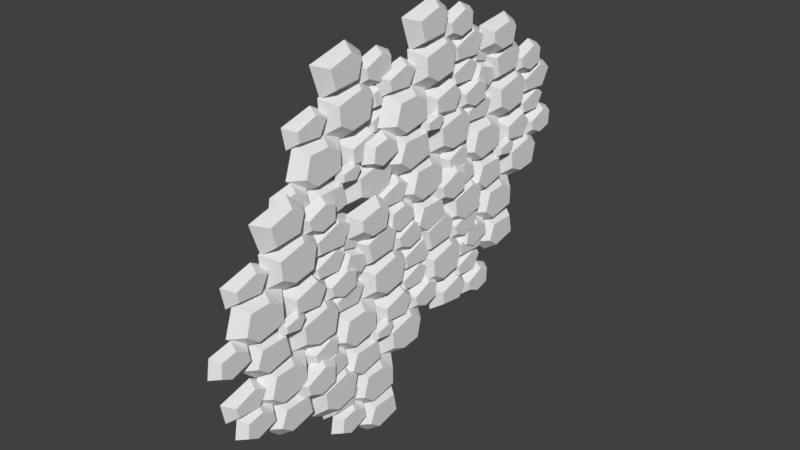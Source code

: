 # Source: STONE_TEXTURE.blend  (saved by Blender 2.78.0; exported with 4.5.12 LTS)
import bpy
from mathutils import Matrix  # noqa: F401  (used for matrix-valued properties, if any)

bpy.ops.wm.read_factory_settings(use_empty=True)
scene = bpy.context.scene
scene.name = 'Scene'

# ---- collections
col_collection_1 = bpy.data.collections.new('Collection 1'); scene.collection.children.link(col_collection_1)

# ---- world
world_world = bpy.data.worlds.new('World'); scene.world = world_world
world_world.color = (0.05088, 0.05088, 0.05088)
world_world.use_sun_shadow = False
world_world.sun_shadow_jitter_overblur = 0.0
world_world.cycles.sampling_method = 'MANUAL'

# ---- meshes
me_circle = bpy.data.meshes.new('Circle')
me_circle.from_pydata([(-1.145e-07, 1.049, 0.489), (-2.05e-17, 0.3062, 0.7737), (1.192e-07, -0.8692, 0.7183), (1.542e-07, -1.194, -0.2769), (5.96e-08, -0.5369, -0.866), (-5.96e-08, 1.063, -0.7276), (0.4485, 0.6421, 0.2001), (0.4485, 0.1279, 0.4792), (0.4485, -0.5903, 0.4403), (0.4485, -0.7921, -0.2454), (0.4485, -0.3318, -0.6016), (0.4485, 0.6552, -0.4201), (0.06466, -0.5034, -0.5451), (0.06466, -1.091, -0.3378), (0.06466, -1.908, -0.509), (0.06466, -2.014, -1.199), (0.06466, -1.481, -1.511), (0.06466, -0.3766, -1.236), (0.3838, -0.7301, -0.7606), (0.3838, -1.176, -0.5253), (0.3838, -1.71, -0.641), (0.3838, -1.772, -1.148), (0.3838, -1.379, -1.342), (0.3838, -0.6617, -1.093), (0.01713, 1.288, -1.802), (0.01713, 0.9792, -0.6597), (0.01713, -0.5383, -0.6179), (0.01713, -0.8216, -1.542), (0.01713, -0.2052, -2.075), (0.4314, 0.8635, -1.622), (0.4314, 0.7147, -0.9315), (0.4314, -0.23, -0.9531), (0.4314, -0.4511, -1.507), (0.4314, -0.02015, -1.828), (-1.192e-07, 0.3115, 0.6235), (2.562e-16, 1.054, 0.2723), (1.192e-07, 2.241, 0.5309), (1.49e-07, 2.494, 1.547), (5.96e-08, 1.797, 2.088), (-5.96e-08, 0.2112, 1.836), (0.4485, 0.6969, 0.9406), (0.4485, 1.211, 0.6433), (0.4485, 1.943, 0.7885), (0.4485, 2.096, 1.487), (0.4485, 1.611, 1.809), (0.4485, 0.6398, 1.558), (0.06466, 1.787, 1.765), (0.06466, 2.388, 1.6), (0.06466, 3.191, 1.829), (0.06466, 3.247, 2.525), (0.06466, 2.694, 2.798), (0.06466, 1.611, 2.446), (0.3838, 1.997, 1.996), (0.3838, 2.459, 1.793), (0.3838, 2.984, 1.946), (0.3838, 3.009, 2.456), (0.3838, 2.604, 2.622), (0.3838, 1.906, 2.323), (0.01713, -0.08915, 2.892), (0.01713, 0.2997, 1.774), (0.01713, 1.816, 1.84), (0.01713, 2.033, 2.782), (0.01713, 1.381, 3.271), (0.4314, 0.3468, 2.742), (0.4314, 0.5442, 2.064), (0.4314, 1.485, 2.153), (0.4314, 1.666, 2.721), (0.4314, 1.214, 3.011), (-1.192e-07, 1.879, -2.081), (0.0, 1.139, -1.789), (1.192e-07, -0.03724, -1.832), (1.49e-07, -0.3721, -2.824), (5.96e-08, 0.2788, -3.42), (-5.96e-08, 1.88, -3.298), (0.4485, 1.469, -2.366), (0.4485, 0.9573, -2.082), (0.4485, 0.2388, -2.113), (0.4485, 0.03, -2.797), (0.4485, 0.4866, -3.158), (0.4485, 1.475, -2.986), (0.06466, 0.3156, -3.099), (0.06466, -0.27, -2.886), (0.06466, -1.089, -3.049), (0.06466, -1.202, -3.738), (0.06466, -0.6722, -4.055), (0.06466, 0.4353, -3.792), (0.3838, 0.08673, -3.313), (0.3838, -0.3567, -3.073), (0.3838, -0.8922, -3.183), (0.3838, -0.959, -3.689), (0.3838, -0.5685, -3.887), (0.3838, 0.1516, -3.646), (0.01713, 2.094, -4.375), (0.01713, 1.797, -3.229), (0.01713, 0.28, -3.172), (0.01713, -0.0128, -4.093), (0.01713, 0.5981, -4.633), (0.4314, 1.671, -4.19), (0.4314, 1.53, -3.498), (0.4314, 0.5848, -3.51), (0.4314, 0.358, -4.061), (0.4314, 0.7857, -4.387), (-1.192e-07, 1.142, -1.939), (0.0, 1.901, -2.178), (1.192e-07, 3.071, -2.052), (1.49e-07, 3.335, -1.039), (5.96e-08, 2.643, -0.4904), (-5.96e-08, 1.055, -0.7257), (0.4485, 1.531, -1.626), (0.4485, 2.061, -1.874), (0.4485, 2.776, -1.791), (0.4485, 2.936, -1.094), (0.4485, 2.455, -0.7667), (0.4485, 1.48, -1.008), (0.06466, 2.629, -0.8127), (0.06466, 3.229, -0.984), (0.06466, 4.034, -0.7635), (0.06466, 4.097, -0.068), (0.06466, 3.547, 0.2104), (0.06466, 2.461, -0.1306), (0.3838, 2.842, -0.5839), (0.3838, 3.302, -0.7917), (0.3838, 3.828, -0.6438), (0.3838, 3.859, -0.1341), (0.3838, 3.455, 0.03572), (0.3838, 2.754, -0.2564), (0.02573, 0.8441, 0.2625), (0.02573, 0.9727, -0.6516), (0.02573, 2.402, -0.9218), (0.02573, 2.811, -0.09005), (0.02573, 2.05, 0.6005), (0.4227, 1.22, 0.03062), (0.4227, 1.264, -0.4346), (0.4227, 2.162, -0.5577), (0.4227, 2.455, -0.06758), (0.4227, 2.096, 0.3021), (0.3135, 0.5341, -0.9333), (0.3135, 1.329, -1.052), (0.3135, 1.587, -0.5946), (0.3135, 1.251, -0.3515), (0.3135, 0.4945, -0.4627), (0.528, 0.6998, -0.804), (0.528, 1.207, -0.8997), (0.528, 1.422, -0.6131), (0.528, 1.172, -0.4577), (0.528, 0.6758, -0.5773), (-0.0734, 2.129, -0.04077), (-0.0734, 3.404, -0.07958), (-0.0734, 3.726, 0.6895), (-0.0734, 3.151, 1.01), (-0.0734, 1.979, 0.6933), (0.2669, 2.367, 0.1938), (0.2669, 3.183, 0.1377), (0.267, 3.469, 0.6294), (0.2669, 3.046, 0.8277), (0.2669, 2.286, 0.5467), (-0.0734, -1.393, -3.098), (-0.0734, -0.1183, -3.137), (-0.0734, 0.2034, -2.368), (-0.0734, -0.3712, -2.047), (-0.0734, -1.543, -2.364), (0.2669, -1.156, -2.863), (0.2669, -0.3391, -2.919), (0.267, -0.05362, -2.428), (0.2669, -0.4763, -2.229), (0.2669, -1.236, -2.511), (-0.0734, -1.05, 0.6128), (-0.0734, 0.225, 0.5739), (-0.0734, 0.5468, 1.343), (-0.0734, -0.02787, 1.663), (-0.0734, -1.2, 1.347), (0.2669, -0.8125, 0.8473), (0.2669, 0.004306, 0.7913), (0.267, 0.2898, 1.283), (0.2669, -0.1329, 1.481), (0.2669, -0.8926, 1.2), (-0.1068, 2.138, 0.7247), (-0.1068, 3.663, 0.6783), (-0.1068, 4.048, 1.598), (-0.1068, 3.361, 1.982), (-0.1068, 1.959, 1.603), (0.3004, 2.422, 1.005), (0.3004, 3.399, 0.9383), (0.3004, 3.741, 1.527), (0.3004, 3.235, 1.764), (0.3004, 2.326, 1.428), (-1.145e-07, 5.07, -1.682), (-5.026e-16, 4.327, -1.397), (1.192e-07, 3.152, -1.453), (1.542e-07, 2.827, -2.448), (5.96e-08, 3.484, -3.037), (-5.96e-08, 5.084, -2.899), (0.4485, 4.663, -1.971), (0.4485, 4.149, -1.692), (0.4485, 3.43, -1.731), (0.4485, 3.229, -2.416), (0.4485, 3.689, -2.773), (0.4485, 4.676, -2.591), (0.06466, 3.517, -2.716), (0.06466, 2.93, -2.509), (0.06466, 2.112, -2.68), (0.06466, 2.007, -3.37), (0.06466, 2.54, -3.682), (0.06466, 3.644, -3.407), (0.3838, 3.291, -2.932), (0.3838, 2.845, -2.696), (0.3838, 2.311, -2.812), (0.3838, 2.249, -3.319), (0.3838, 2.642, -3.513), (0.3838, 3.359, -3.264), (0.01713, 5.309, -3.973), (0.01713, 5.0, -2.831), (0.01713, 3.483, -2.789), (0.01713, 3.199, -3.713), (0.01713, 3.816, -4.246), (0.4314, 4.884, -3.793), (0.4314, 4.736, -3.103), (0.4314, 3.791, -3.124), (0.4314, 3.57, -3.678), (0.4314, 4.001, -3.999), (-1.192e-07, 4.332, -1.548), (-2.259e-16, 5.075, -1.899), (1.192e-07, 6.262, -1.64), (1.49e-07, 6.515, -0.6243), (5.96e-08, 5.818, -0.08333), (-5.96e-08, 4.232, -0.335), (0.4485, 4.718, -1.23), (0.4485, 5.232, -1.528), (0.4485, 5.964, -1.383), (0.4485, 6.117, -0.6843), (0.4485, 5.632, -0.3616), (0.4485, 4.661, -0.6127), (0.06466, 5.807, -0.4058), (0.06466, 6.408, -0.5709), (0.06466, 7.211, -0.3422), (0.06466, 7.268, 0.354), (0.06466, 6.714, 0.6267), (0.06466, 5.632, 0.2746), (0.3838, 6.018, -0.1748), (0.3838, 6.48, -0.3778), (0.3838, 7.005, -0.2245), (0.3838, 7.03, 0.2855), (0.3838, 6.625, 0.4511), (0.3838, 5.927, 0.1518), (0.01713, 3.932, 0.7209), (0.01713, 4.321, -0.3967), (0.01713, 5.837, -0.3308), (0.01713, 6.054, 0.6114), (0.01713, 5.401, 1.1), (0.4314, 4.368, 0.5711), (0.4314, 4.565, -0.1068), (0.4314, 5.506, -0.01823), (0.4314, 5.687, 0.5495), (0.4314, 5.234, 0.8395), (-1.192e-07, 5.899, -4.252), (-4.821e-16, 5.159, -3.96), (1.192e-07, 3.984, -4.003), (1.49e-07, 3.649, -4.995), (5.96e-08, 4.3, -5.591), (-5.96e-08, 5.901, -5.469), (0.4485, 5.49, -4.537), (0.4485, 4.978, -4.253), (0.4485, 4.26, -4.284), (0.4485, 4.051, -4.968), (0.4485, 4.507, -5.329), (0.4485, 5.496, -5.157), (0.06466, 4.336, -5.271), (0.06466, 3.751, -5.057), (0.06466, 2.932, -5.22), (0.06466, 2.819, -5.909), (0.06466, 3.349, -6.226), (0.06466, 4.456, -5.963), (0.3838, 4.108, -5.484), (0.3838, 3.664, -5.244), (0.3838, 3.129, -5.354), (0.3838, 3.062, -5.86), (0.3838, 3.452, -6.058), (0.3838, 4.172, -5.817), (0.01713, 6.115, -6.546), (0.01713, 5.818, -5.4), (0.01713, 4.301, -5.343), (0.01713, 4.008, -6.264), (0.01713, 4.619, -6.804), (0.4314, 5.692, -6.361), (0.4314, 5.55, -5.669), (0.4314, 4.606, -5.681), (0.4314, 4.379, -6.232), (0.4314, 4.806, -6.558), (-1.192e-07, 5.163, -4.11), (-4.821e-16, 5.922, -4.349), (1.192e-07, 7.092, -4.223), (1.49e-07, 7.356, -3.21), (5.96e-08, 6.664, -2.661), (-5.96e-08, 5.075, -2.897), (0.4485, 5.552, -3.797), (0.4485, 6.082, -4.045), (0.4485, 6.797, -3.962), (0.4485, 6.956, -3.265), (0.4485, 6.475, -2.938), (0.4485, 5.501, -3.179), (0.06466, 6.65, -2.984), (0.06466, 7.249, -3.155), (0.06466, 8.055, -2.935), (0.06466, 8.118, -2.239), (0.06466, 7.568, -1.961), (0.06466, 6.482, -2.302), (0.3838, 6.863, -2.755), (0.3838, 7.323, -2.963), (0.3838, 7.849, -2.815), (0.3838, 7.88, -2.305), (0.3838, 7.476, -2.135), (0.3838, 6.775, -2.427), (0.02573, 4.865, -1.909), (0.02573, 4.994, -2.823), (0.02573, 6.423, -3.093), (0.02573, 6.832, -2.261), (0.02573, 6.071, -1.571), (0.4227, 5.241, -2.14), (0.4227, 5.285, -2.606), (0.4227, 6.182, -2.729), (0.4227, 6.476, -2.239), (0.4227, 6.117, -1.869), (0.3135, 4.555, -3.104), (0.3135, 5.35, -3.223), (0.3135, 5.608, -2.766), (0.3135, 5.272, -2.523), (0.3135, 4.515, -2.634), (0.528, 4.721, -2.975), (0.528, 5.228, -3.071), (0.528, 5.443, -2.784), (0.528, 5.193, -2.629), (0.528, 4.697, -2.748), (-0.0734, 6.15, -2.212), (-0.0734, 7.425, -2.251), (-0.0734, 7.747, -1.481), (-0.0734, 7.172, -1.161), (-0.0734, 6.0, -1.478), (0.2669, 6.387, -1.977), (0.2669, 7.204, -2.033), (0.267, 7.49, -1.542), (0.2669, 7.067, -1.343), (0.2669, 6.307, -1.624), (-0.0734, 2.628, -5.269), (-0.0734, 3.902, -5.308), (-0.0734, 4.224, -4.539), (-0.0734, 3.65, -4.218), (-0.0734, 2.478, -4.535), (0.2669, 2.865, -5.034), (0.2669, 3.682, -5.09), (0.267, 3.967, -4.599), (0.2669, 3.545, -4.4), (0.2669, 2.785, -4.682), (-0.0734, 2.971, -1.558), (-0.0734, 4.246, -1.597), (-0.0734, 4.568, -0.828), (-0.0734, 3.993, -0.5077), (-0.0734, 2.821, -0.8242), (0.2669, 3.208, -1.324), (0.2669, 4.025, -1.38), (0.267, 4.311, -0.8881), (0.2669, 3.888, -0.6898), (0.2669, 3.128, -0.9708), (-0.1068, 6.159, -1.446), (-0.1068, 7.684, -1.493), (-0.1068, 8.069, -0.5726), (-0.1068, 7.381, -0.1894), (-0.1068, 5.98, -0.5681), (0.3004, 6.443, -1.166), (0.3004, 7.42, -1.233), (0.3004, 7.761, -0.6445), (0.3004, 7.256, -0.4073), (0.3004, 6.347, -0.7435), (0.08457, 1.812, -2.836), (0.08457, 2.391, -3.001), (0.08457, 3.169, -2.788), (0.08457, 3.23, -2.116), (0.08457, 2.698, -1.847), (0.08457, 1.649, -2.177), (0.3639, 2.062, -2.6), (0.3639, 2.464, -2.782), (0.3639, 2.925, -2.653), (0.3639, 2.952, -2.207), (0.3639, 2.599, -2.058), (0.3639, 1.985, -2.314), (0.0034, 1.956, -4.762), (0.003401, 2.687, -5.108), (0.003401, 3.856, -4.854), (0.003401, 4.105, -3.853), (0.003401, 3.419, -3.32), (0.003401, 1.857, -3.568), (0.4451, 2.335, -4.45), (0.4451, 2.842, -4.743), (0.4451, 3.563, -4.6), (0.4451, 3.713, -3.912), (0.4451, 3.236, -3.594), (0.4451, 2.279, -3.842), (0.2103, 1.183, -3.699), (0.2103, 1.91, -3.907), (0.2103, 2.887, -3.64), (0.2103, 2.964, -2.796), (0.2103, 2.296, -2.458), (0.2103, 0.9786, -2.872), (0.561, 1.498, -3.403), (0.561, 2.002, -3.632), (0.561, 2.581, -3.469), (0.561, 2.614, -2.909), (0.561, 2.171, -2.723), (0.561, 1.401, -3.044), (0.2103, 3.661, 0.9723), (0.2103, 4.342, 0.6445), (0.2103, 5.35, 0.7425), (0.2103, 5.569, 1.561), (0.2103, 4.968, 2.007), (0.2103, 3.599, 1.822), (0.561, 4.021, 1.21), (0.561, 4.48, 0.9001), (0.561, 5.077, 0.9623), (0.561, 5.205, 1.508), (0.561, 4.8, 1.767), (0.561, 3.986, 1.582), (-0.09546, 3.156, -0.00337), (-0.09546, 4.297, -0.8832), (-0.09546, 5.101, -0.3926), (-0.09546, 4.787, 0.2812), (-0.09546, 3.505, 0.7678), (0.289, 3.529, 0.05428), (0.289, 4.173, -0.3276), (0.289, 4.471, -0.1111), (0.289, 4.57, 0.1842), (0.289, 3.689, 0.4302), (-0.006927, 3.325, 0.551), (-0.006927, 4.12, 0.4323), (-0.006927, 4.379, 0.8897), (-0.006927, 4.043, 1.133), (-0.006927, 3.286, 1.022), (0.2075, 3.491, 0.6802), (0.2075, 3.998, 0.5846), (0.2075, 4.213, 0.8712), (0.2075, 3.963, 1.027), (0.2075, 3.467, 0.907), (-1.145e-07, 7.575, 4.796), (9.358e-16, 6.833, 5.08), (1.192e-07, 5.657, 5.025), (1.542e-07, 5.333, 4.03), (5.96e-08, 5.989, 3.441), (-5.96e-08, 7.589, 3.579), (0.4485, 7.168, 4.507), (0.4485, 6.654, 4.786), (0.4485, 5.936, 4.747), (0.4485, 5.734, 4.061), (0.4485, 6.195, 3.705), (0.4485, 7.182, 3.887), (0.06466, 6.023, 3.761), (0.06466, 5.435, 3.969), (0.06466, 4.618, 3.798), (0.06466, 4.512, 3.107), (0.06466, 5.045, 2.796), (0.06466, 6.15, 3.07), (0.3838, 5.796, 3.546), (0.3838, 5.35, 3.781), (0.3838, 4.816, 3.666), (0.3838, 4.755, 3.159), (0.3838, 5.147, 2.965), (0.3838, 5.865, 3.214), (-0.003583, 7.827, 2.46), (-0.003583, 7.488, 3.716), (-0.003582, 5.818, 3.762), (-0.003582, 5.507, 2.745), (-0.003583, 6.185, 2.159), (0.4521, 7.36, 2.658), (0.4521, 7.197, 3.417), (0.4521, 6.158, 3.394), (0.4521, 5.914, 2.785), (0.4521, 6.388, 2.431), (-1.192e-07, 6.838, 4.93), (1.212e-15, 7.581, 4.579), (1.192e-07, 8.768, 4.838), (1.49e-07, 9.021, 5.853), (5.96e-08, 8.324, 6.394), (-5.96e-08, 6.738, 6.143), (0.4485, 7.223, 5.247), (0.4485, 7.738, 4.95), (0.4485, 8.47, 5.095), (0.4485, 8.622, 5.793), (0.4485, 8.138, 6.116), (0.4485, 7.166, 5.865), (0.06466, 8.313, 6.072), (0.06466, 8.914, 5.907), (0.06466, 9.717, 6.135), (0.06466, 9.773, 6.832), (0.06466, 9.22, 7.104), (0.06466, 8.138, 6.752), (0.3838, 8.524, 6.303), (0.3838, 8.985, 6.1), (0.3838, 9.51, 6.253), (0.3838, 9.536, 6.763), (0.3838, 9.13, 6.929), (0.3838, 8.432, 6.629), (0.01713, 6.437, 7.198), (0.01713, 6.826, 6.081), (0.01713, 8.343, 6.147), (0.01713, 8.56, 7.089), (0.01713, 7.907, 7.577), (0.4314, 6.873, 7.049), (0.4314, 7.071, 6.371), (0.4314, 8.011, 6.459), (0.4314, 8.193, 7.027), (0.4314, 7.74, 7.317), (-1.192e-07, 8.405, 2.225), (9.563e-16, 7.665, 2.518), (1.192e-07, 6.489, 2.474), (1.49e-07, 6.154, 1.482), (5.96e-08, 6.805, 0.8866), (-5.96e-08, 8.406, 1.009), (0.4485, 7.995, 1.941), (0.4485, 7.484, 2.225), (0.4485, 6.765, 2.193), (0.4485, 6.556, 1.51), (0.4485, 7.013, 1.149), (0.4485, 8.002, 1.32), (0.06466, 6.842, 1.207), (0.06466, 6.256, 1.42), (0.06466, 5.437, 1.258), (0.06466, 5.325, 0.5684), (0.06466, 5.854, 0.2517), (0.06466, 6.962, 0.5147), (0.3838, 6.613, 0.994), (0.3838, 6.17, 1.234), (0.3838, 5.634, 1.124), (0.3838, 5.567, 0.6174), (0.3838, 5.958, 0.4194), (0.3838, 6.678, 0.661), (0.01713, 8.62, -0.06809), (0.01713, 8.323, 1.077), (0.01713, 6.806, 1.135), (0.01713, 6.514, 0.2133), (0.01713, 7.124, -0.3262), (0.4314, 8.198, 0.1165), (0.4314, 8.056, 0.8083), (0.4314, 7.111, 0.7964), (0.4314, 6.884, 0.2452), (0.4314, 7.312, -0.08056), (-1.192e-07, 7.669, 2.367), (9.563e-16, 8.428, 2.128), (1.192e-07, 9.597, 2.255), (1.49e-07, 9.861, 3.268), (5.96e-08, 9.17, 3.816), (-5.96e-08, 7.581, 3.581), (0.4485, 8.057, 2.68), (0.4485, 8.588, 2.433), (0.4485, 9.302, 2.516), (0.4485, 9.462, 3.212), (0.4485, 8.981, 3.54), (0.4485, 8.007, 3.299), (0.06466, 9.156, 3.494), (0.06466, 9.755, 3.323), (0.06466, 10.56, 3.543), (0.06466, 10.62, 4.239), (0.06466, 10.07, 4.517), (0.06466, 8.987, 4.176), (0.3838, 9.369, 3.723), (0.3838, 9.828, 3.515), (0.3838, 10.35, 3.663), (0.3838, 10.39, 4.173), (0.3838, 9.982, 4.342), (0.3838, 9.28, 4.05), (0.02573, 7.37, 4.569), (0.02573, 7.499, 3.655), (0.02573, 8.929, 3.385), (0.02573, 9.337, 4.217), (0.02573, 8.577, 4.907), (0.4227, 7.747, 4.337), (0.4227, 7.791, 3.872), (0.4227, 8.688, 3.749), (0.4227, 8.981, 4.239), (0.4227, 8.622, 4.609), (0.3135, 7.06, 3.373), (0.3135, 7.855, 3.255), (0.3135, 8.114, 3.712), (0.3135, 7.778, 3.955), (0.3135, 7.021, 3.844), (0.528, 7.226, 3.503), (0.528, 7.733, 3.407), (0.528, 7.948, 3.693), (0.528, 7.698, 3.849), (0.528, 7.202, 3.729), (-0.0734, 8.656, 4.266), (-0.0734, 9.93, 4.227), (-0.0734, 10.25, 4.996), (-0.0734, 9.678, 5.316), (-0.0734, 8.506, 5.0), (0.2669, 8.893, 4.5), (0.2669, 9.71, 4.444), (0.267, 9.995, 4.936), (0.2669, 9.572, 5.134), (0.2669, 8.813, 4.853), (-0.0734, 5.133, 1.209), (-0.0734, 6.408, 1.17), (-0.0734, 6.73, 1.939), (-0.0734, 6.155, 2.259), (-0.0734, 4.983, 1.943), (0.2669, 5.37, 1.443), (0.2669, 6.187, 1.387), (0.267, 6.473, 1.879), (0.2669, 6.05, 2.077), (0.2669, 5.29, 1.796), (-0.0734, 5.477, 4.919), (-0.0734, 6.751, 4.881), (-0.0734, 7.073, 5.65), (-0.0734, 6.499, 5.97), (-0.0734, 5.327, 5.653), (0.2669, 5.714, 5.154), (0.2669, 6.531, 5.098), (0.267, 6.816, 5.59), (0.2669, 6.393, 5.788), (0.2669, 5.634, 5.507), (-0.1068, 8.665, 5.031), (-0.1068, 10.19, 4.985), (-0.1068, 10.57, 5.905), (-0.1068, 9.887, 6.288), (-0.1068, 8.485, 5.91), (0.3004, 8.948, 5.312), (0.3004, 9.925, 5.245), (0.3004, 10.27, 5.833), (0.3004, 9.761, 6.07), (0.3004, 8.852, 5.734), (-1.145e-07, 11.6, 2.625), (4.537e-16, 10.85, 2.909), (1.192e-07, 9.678, 2.854), (1.542e-07, 9.353, 1.859), (5.96e-08, 10.01, 1.27), (-5.96e-08, 11.61, 1.408), (0.4485, 11.19, 2.336), (0.4485, 10.68, 2.615), (0.4485, 9.957, 2.576), (0.4485, 9.755, 1.89), (0.4485, 10.22, 1.534), (0.4485, 11.2, 1.716), (0.06466, 10.04, 1.59), (0.06466, 9.456, 1.798), (0.06466, 8.639, 1.627), (0.06466, 8.533, 0.9362), (0.06466, 9.066, 0.625), (0.06466, 10.17, 0.8993), (0.3838, 9.817, 1.375), (0.3838, 9.371, 1.61), (0.3838, 8.837, 1.495), (0.3838, 8.775, 0.9877), (0.3838, 9.168, 0.7937), (0.3838, 9.885, 1.043), (0.01713, 11.83, 0.3335), (0.01713, 11.53, 1.476), (0.01713, 10.01, 1.518), (0.01713, 9.726, 0.5933), (0.01713, 10.34, 0.06011), (0.4314, 11.41, 0.5138), (0.4314, 11.26, 1.204), (0.4314, 10.32, 1.182), (0.4314, 10.1, 0.629), (0.4314, 10.53, 0.3076), (-1.192e-07, 10.86, 2.759), (7.304e-16, 11.6, 2.408), (1.192e-07, 12.79, 2.666), (1.49e-07, 13.04, 3.682), (5.96e-08, 12.34, 4.223), (-5.96e-08, 10.76, 3.972), (0.4485, 11.24, 3.076), (0.4485, 11.76, 2.779), (0.4485, 12.49, 2.924), (0.4485, 12.64, 3.622), (0.4485, 12.16, 3.945), (0.4485, 11.19, 3.694), (0.06466, 12.33, 3.901), (0.06466, 12.93, 3.736), (0.06466, 13.74, 3.964), (0.06466, 13.79, 4.661), (0.06466, 13.24, 4.933), (0.06466, 12.16, 4.581), (0.3838, 12.54, 4.132), (0.3838, 13.01, 3.929), (0.3838, 13.53, 4.082), (0.3838, 13.56, 4.592), (0.3838, 13.15, 4.758), (0.3838, 12.45, 4.458), (0.01713, 10.46, 5.027), (0.01713, 10.85, 3.91), (0.01713, 12.36, 3.976), (0.01713, 12.58, 4.918), (0.01713, 11.93, 5.406), (0.4314, 10.89, 4.878), (0.4314, 11.09, 4.2), (0.4314, 12.03, 4.288), (0.4314, 12.21, 4.856), (0.4314, 11.76, 5.146), (-1.192e-07, 12.43, 0.05429), (4.742e-16, 11.69, 0.3466), (1.192e-07, 10.51, 0.3033), (1.49e-07, 10.18, -0.6886), (5.96e-08, 10.83, -1.284), (-5.96e-08, 12.43, -1.162), (0.4485, 12.02, -0.2305), (0.4485, 11.5, 0.05395), (0.4485, 10.79, 0.02233), (0.4485, 10.58, -0.6612), (0.4485, 11.03, -1.022), (0.4485, 12.02, -0.8507), (0.06466, 10.86, -0.9639), (0.06466, 10.28, -0.7506), (0.06466, 9.458, -0.9133), (0.06466, 9.346, -1.603), (0.06466, 9.875, -1.919), (0.06466, 10.98, -1.656), (0.3838, 10.63, -1.177), (0.3838, 10.19, -0.9372), (0.3838, 9.655, -1.047), (0.3838, 9.588, -1.554), (0.3838, 9.979, -1.752), (0.3838, 10.7, -1.51), (0.01713, 12.64, -2.239), (0.01713, 12.34, -1.094), (0.01713, 10.83, -1.036), (0.01713, 10.53, -1.958), (0.01713, 11.15, -2.497), (0.4314, 12.22, -2.054), (0.4314, 12.08, -1.363), (0.4314, 11.13, -1.375), (0.4314, 10.91, -1.926), (0.4314, 11.33, -2.252), (-1.192e-07, 11.69, 0.1963), (4.742e-16, 12.45, -0.04272), (1.192e-07, 13.62, 0.08392), (1.49e-07, 13.88, 1.097), (5.96e-08, 13.19, 1.645), (-5.96e-08, 11.6, 1.41), (0.4485, 12.08, 0.5095), (0.4485, 12.61, 0.262), (0.4485, 13.32, 0.3446), (0.4485, 13.48, 1.041), (0.4485, 13.0, 1.369), (0.4485, 12.03, 1.128), (0.06466, 13.18, 1.323), (0.06466, 13.78, 1.152), (0.06466, 14.58, 1.372), (0.06466, 14.64, 2.068), (0.06466, 14.09, 2.346), (0.06466, 13.01, 2.005), (0.3838, 13.39, 1.552), (0.3838, 13.85, 1.344), (0.3838, 14.38, 1.492), (0.3838, 14.41, 2.002), (0.3838, 14.0, 2.171), (0.3838, 13.3, 1.879), (0.02573, 11.39, 2.398), (0.02573, 11.52, 1.484), (0.02573, 12.95, 1.214), (0.02573, 13.36, 2.046), (0.02573, 12.6, 2.736), (0.4227, 11.77, 2.166), (0.4227, 11.81, 1.701), (0.4227, 12.71, 1.578), (0.4227, 13.0, 2.068), (0.4227, 12.64, 2.438), (0.3135, 11.08, 1.202), (0.3135, 11.88, 1.084), (0.3135, 12.13, 1.541), (0.3135, 11.8, 1.784), (0.3135, 11.04, 1.673), (0.528, 11.25, 1.332), (0.528, 11.75, 1.236), (0.528, 11.97, 1.522), (0.528, 11.72, 1.678), (0.528, 11.22, 1.558), (-0.0734, 12.68, 2.095), (-0.0734, 13.95, 2.056), (-0.0734, 14.27, 2.825), (-0.0734, 13.7, 3.145), (-0.0734, 12.53, 2.829), (0.2669, 12.91, 2.329), (0.2669, 13.73, 2.273), (0.267, 14.02, 2.765), (0.2669, 13.59, 2.963), (0.2669, 12.83, 2.682), (-0.0734, 9.154, -0.9623), (-0.0734, 10.43, -1.001), (-0.0734, 10.75, -0.232), (-0.0734, 10.18, 0.08825), (-0.0734, 9.004, -0.2283), (0.2669, 9.391, -0.7278), (0.2669, 10.21, -0.7838), (0.267, 10.49, -0.2922), (0.2669, 10.07, -0.09388), (0.2669, 9.311, -0.3749), (-0.0734, 9.498, 2.748), (-0.0734, 10.77, 2.71), (-0.0734, 11.09, 3.479), (-0.0734, 10.52, 3.799), (-0.0734, 9.348, 3.482), (0.2669, 9.735, 2.983), (0.2669, 10.55, 2.927), (0.267, 10.84, 3.419), (0.2669, 10.41, 3.617), (0.2669, 9.655, 3.336), (-0.1068, 12.69, 2.86), (-0.1068, 14.21, 2.814), (-0.1068, 14.6, 3.734), (-0.1068, 13.91, 4.117), (-0.1068, 12.51, 3.739), (0.3004, 12.97, 3.141), (0.3004, 13.95, 3.074), (0.3004, 14.29, 3.662), (0.3004, 13.78, 3.899), (0.3004, 12.87, 3.563), (0.08457, 8.338, 1.471), (0.08457, 8.917, 1.305), (0.08457, 9.695, 1.518), (0.08457, 9.757, 2.19), (0.08457, 9.225, 2.459), (0.08457, 8.175, 2.13), (0.3639, 8.589, 1.706), (0.3639, 8.991, 1.524), (0.3639, 9.451, 1.654), (0.3639, 9.478, 2.1), (0.3639, 9.125, 2.249), (0.3639, 8.511, 1.993), (0.0034, 8.482, -0.4558), (0.003401, 9.214, -0.8017), (0.003401, 10.38, -0.547), (0.003401, 10.63, 0.4534), (0.003401, 9.945, 0.9862), (0.003401, 8.383, 0.7383), (0.4451, 8.862, -0.1435), (0.4451, 9.368, -0.4364), (0.4451, 10.09, -0.2933), (0.4451, 10.24, 0.3943), (0.4451, 9.762, 0.7121), (0.4451, 8.805, 0.4648), (0.2103, 7.709, 0.6074), (0.2103, 8.436, 0.3997), (0.2103, 9.413, 0.6671), (0.2103, 9.49, 1.511), (0.2103, 8.822, 1.848), (0.2103, 7.505, 1.435), (0.561, 8.024, 0.9031), (0.561, 8.529, 0.6749), (0.561, 9.107, 0.8374), (0.561, 9.141, 1.397), (0.561, 8.697, 1.584), (0.561, 7.927, 1.263), (0.2103, 10.19, 5.279), (0.2103, 10.87, 4.951), (0.2103, 11.88, 5.049), (0.2103, 12.1, 5.868), (0.2103, 11.49, 6.314), (0.2103, 10.13, 6.129), (0.561, 10.55, 5.517), (0.561, 11.01, 5.207), (0.561, 11.6, 5.269), (0.561, 11.73, 5.815), (0.561, 11.33, 6.074), (0.561, 10.51, 5.888), (-0.09546, 9.683, 4.303), (-0.09546, 10.82, 3.423), (-0.09546, 11.63, 3.914), (-0.09546, 11.31, 4.588), (-0.09546, 10.03, 5.074), (0.289, 10.06, 4.361), (0.289, 10.7, 3.979), (0.289, 11.0, 4.195), (0.289, 11.1, 4.491), (0.289, 10.22, 4.737), (-0.006927, 9.852, 4.858), (-0.006927, 10.65, 4.739), (-0.006927, 10.9, 5.196), (-0.006927, 10.57, 5.439), (-0.006927, 9.812, 5.328), (0.2075, 10.02, 4.987), (0.2075, 10.52, 4.891), (0.2075, 10.74, 5.178), (0.2075, 10.49, 5.333), (0.2075, 9.994, 5.214), (-1.145e-07, 8.055, -2.432), (-1.192e-07, 7.318, -2.297), (-3.923e-16, 8.06, -2.648), (1.192e-07, 9.247, -2.39), (1.49e-07, 9.501, -1.374), (5.96e-08, 8.804, -0.833), (-5.96e-08, 7.217, -1.085), (0.4485, 7.703, -1.98), (0.4485, 8.217, -2.277), (0.4485, 8.95, -2.132), (0.4485, 9.102, -1.434), (0.4485, 8.618, -1.111), (0.4485, 7.646, -1.362), (0.06466, 8.793, -1.155), (0.06466, 9.394, -1.321), (0.06466, 10.2, -1.092), (0.06466, 10.25, -0.3957), (0.06466, 9.7, -0.123), (0.06466, 8.617, -0.4751), (0.3838, 9.004, -0.9245), (0.3838, 9.465, -1.128), (0.3838, 9.99, -0.9742), (0.3838, 10.02, -0.4642), (0.3838, 9.61, -0.2986), (0.3838, 8.912, -0.5978), (0.01713, 6.917, -0.02881), (0.01713, 7.306, -1.146), (0.01713, 8.822, -1.08), (0.01713, 9.04, -0.1382), (0.01713, 8.387, 0.3499), (0.4314, 7.353, -0.1785), (0.4314, 7.55, -0.8565), (0.4314, 8.491, -0.7679), (0.4314, 8.672, -0.2002), (0.4314, 8.22, 0.08982), (0.06466, 9.635, -3.733), (0.06466, 10.23, -3.905), (0.06466, 11.04, -3.684), (0.06466, 11.1, -2.989), (0.06466, 10.55, -2.71), (0.06466, 9.467, -3.051), (0.3838, 9.849, -3.505), (0.3838, 10.31, -3.712), (0.3838, 10.83, -3.564), (0.3838, 10.86, -3.055), (0.3838, 10.46, -2.885), (0.3838, 9.76, -3.177), (0.02573, 7.85, -2.658), (0.02573, 7.979, -3.572), (0.02573, 9.409, -3.843), (0.02573, 9.817, -3.011), (0.02573, 9.057, -2.32), (0.4227, 8.226, -2.89), (0.4227, 8.271, -3.355), (0.4227, 9.168, -3.478), (0.4227, 9.461, -2.988), (0.4227, 9.102, -2.619), (-0.0734, 9.136, -2.961), (-0.0734, 10.41, -3.0), (-0.0734, 10.73, -2.231), (-0.0734, 10.16, -1.911), (-0.0734, 8.986, -2.227), (0.2669, 9.373, -2.727), (0.2669, 10.19, -2.783), (0.267, 10.47, -2.291), (0.2669, 10.05, -2.093), (0.2669, 9.293, -2.374), (-0.1068, 9.145, -2.196), (-0.1068, 10.67, -2.242), (-0.1068, 11.05, -1.322), (-0.1068, 10.37, -0.9391), (-0.1068, 8.965, -1.318), (0.3004, 9.428, -1.915), (0.3004, 10.41, -1.982), (0.3004, 10.75, -1.394), (0.3004, 10.24, -1.157), (0.3004, 9.332, -1.493), (-0.09546, 8.086, -1.142), (-0.3138, 3.955, 4.209), (-0.3138, 3.212, 4.494), (-0.3138, 2.037, 4.438), (-0.3138, 1.712, 3.443), (-0.3138, 2.369, 2.854), (-0.3138, 3.969, 2.992), (0.1347, 3.548, 3.92), (0.1347, 3.034, 4.199), (0.1347, 2.316, 4.16), (0.1347, 2.114, 3.475), (0.1347, 2.574, 3.118), (0.1347, 3.561, 3.3), (-0.2491, 2.403, 3.175), (-0.2491, 1.815, 3.382), (-0.2491, 0.9979, 3.211), (-0.2491, 0.8922, 2.521), (-0.2491, 1.425, 2.209), (-0.2491, 2.53, 2.484), (0.07002, 2.176, 2.959), (0.07002, 1.73, 3.195), (0.07002, 1.196, 3.079), (0.07002, 1.134, 2.572), (0.07002, 1.527, 2.378), (0.07002, 2.244, 2.627), (-0.2967, 4.194, 1.918), (-0.2967, 3.885, 3.06), (-0.2967, 2.368, 3.102), (-0.2967, 2.085, 2.178), (-0.2967, 2.701, 1.645), (0.1176, 3.77, 2.098), (0.1176, 3.621, 2.789), (0.1176, 2.676, 2.767), (0.1176, 2.455, 2.214), (0.1176, 2.886, 1.892), (-0.3138, 3.218, 4.344), (-0.3138, 3.96, 3.992), (-0.3138, 5.147, 4.251), (-0.3138, 5.401, 5.267), (-0.3138, 4.704, 5.808), (-0.3138, 3.117, 5.556), (0.1347, 3.603, 4.661), (0.1347, 4.117, 4.363), (0.1347, 4.85, 4.509), (0.1347, 5.002, 5.207), (0.1347, 4.518, 5.529), (0.1347, 3.546, 5.278), (-0.2491, 4.693, 5.485), (-0.2491, 5.294, 5.32), (-0.2491, 6.097, 5.549), (-0.2491, 6.153, 6.245), (-0.2491, 5.6, 6.518), (-0.2491, 4.517, 6.166), (0.07002, 4.904, 5.716), (0.07002, 5.365, 5.513), (0.07002, 5.89, 5.667), (0.07002, 5.915, 6.177), (0.07002, 5.51, 6.342), (0.07002, 4.812, 6.043), (-0.2967, 2.817, 6.612), (-0.2967, 3.206, 5.494), (-0.2967, 4.722, 5.56), (-0.2967, 4.94, 6.503), (-0.2967, 4.287, 6.991), (0.1176, 3.253, 6.462), (0.1176, 3.45, 5.784), (0.1176, 4.391, 5.873), (0.1176, 4.573, 6.441), (0.1176, 4.12, 6.731), (-0.3138, 4.049, 1.781), (-0.3138, 4.807, 1.542), (-0.3138, 5.977, 1.668), (-0.3138, 6.241, 2.682), (-0.3138, 5.549, 3.23), (-0.3138, 3.961, 2.994), (0.1347, 4.437, 2.094), (0.1347, 4.968, 1.847), (0.1347, 5.682, 1.929), (0.1347, 5.842, 2.626), (0.1347, 5.361, 2.953), (0.1347, 4.387, 2.712), (-0.2491, 5.535, 2.907), (-0.2491, 6.135, 2.736), (-0.2491, 6.94, 2.957), (-0.2491, 7.004, 3.652), (-0.2491, 6.453, 3.93), (-0.2491, 5.367, 3.589), (0.07002, 5.749, 3.136), (0.07002, 6.208, 2.928), (0.07002, 6.734, 3.076), (0.07002, 6.765, 3.586), (0.07002, 6.361, 3.756), (0.07002, 5.66, 3.464), (-0.2881, 3.75, 3.982), (-0.2881, 3.879, 3.068), (-0.2881, 5.309, 2.798), (-0.2881, 5.717, 3.63), (-0.2881, 4.957, 4.321), (0.1089, 4.126, 3.751), (0.1089, 4.171, 3.285), (0.1089, 5.068, 3.162), (0.1089, 5.361, 3.652), (0.1089, 5.002, 4.022), (-0.0003241, 3.44, 2.787), (-0.0003241, 4.235, 2.668), (-0.000324, 4.493, 3.125), (-0.000324, 4.157, 3.369), (-0.0003241, 3.401, 3.257), (0.2142, 3.606, 2.916), (0.2142, 4.113, 2.82), (0.2142, 4.328, 3.107), (0.2142, 4.078, 3.262), (0.2142, 3.582, 3.143), (-0.3872, 5.036, 3.679), (-0.3872, 6.31, 3.64), (-0.3872, 6.632, 4.41), (-0.3872, 6.057, 4.73), (-0.3872, 4.886, 4.413), (-0.04685, 5.273, 3.914), (-0.04685, 6.09, 3.858), (-0.04685, 6.375, 4.349), (-0.04685, 5.952, 4.548), (-0.04685, 5.193, 4.267), (-0.3872, 1.857, 4.333), (-0.3872, 3.131, 4.294), (-0.3872, 3.453, 5.063), (-0.3872, 2.878, 5.383), (-0.3872, 1.707, 5.067), (-0.04685, 2.094, 4.567), (-0.04685, 2.911, 4.511), (-0.04685, 3.196, 5.003), (-0.04685, 2.773, 5.201), (-0.04685, 2.014, 4.92), (-0.4206, 5.045, 4.445), (-0.4206, 6.569, 4.398), (-0.4206, 6.954, 5.318), (-0.4206, 6.267, 5.702), (-0.4206, 4.865, 5.323), (-0.01344, 5.328, 4.725), (-0.01344, 6.305, 4.658), (-0.01343, 6.647, 5.247), (-0.01344, 6.141, 5.484), (-0.01344, 5.232, 5.148), (-0.4093, 6.063, 3.717), (-0.4093, 6.412, 4.488), (-0.02479, 6.435, 3.774), (-0.02479, 6.595, 4.15), (-0.3207, 6.232, 4.271), (-0.3207, 7.026, 4.152), (-0.3207, 6.949, 4.853), (-0.3207, 6.192, 4.742), (-0.1063, 6.397, 4.4), (-0.1063, 6.904, 4.305), (-0.1063, 6.87, 4.747), (-0.1063, 6.373, 4.627)], [], [(19, 20, 21, 22, 23, 18), (7, 8, 9, 10, 11, 6), (0, 6, 11, 5), (4, 10, 9, 3), (2, 8, 7, 1), (5, 11, 10, 4), (3, 9, 8, 2), (1, 7, 6, 0), (12, 18, 23, 17), (16, 22, 21, 15), (14, 20, 19, 13), (17, 23, 22, 16), (15, 21, 20, 14), (13, 19, 18, 12), (30, 31, 32, 33, 29), (28, 33, 32, 27), (26, 31, 30, 25), (27, 32, 31, 26), (25, 30, 29, 24), (33, 28, 24, 29), (53, 54, 55, 56, 57, 52), (41, 42, 43, 44, 45, 40), (34, 40, 45, 39), (38, 44, 43, 37), (36, 42, 41, 35), (39, 45, 44, 38), (37, 43, 42, 36), (35, 41, 40, 34), (46, 52, 57, 51), (50, 56, 55, 49), (48, 54, 53, 47), (51, 57, 56, 50), (49, 55, 54, 48), (47, 53, 52, 46), (64, 65, 66, 67, 63), (62, 67, 66, 61), (60, 65, 64, 59), (61, 66, 65, 60), (59, 64, 63, 58), (67, 62, 58, 63), (87, 88, 89, 90, 91, 86), (75, 76, 77, 78, 79, 74), (68, 74, 79, 73), (72, 78, 77, 71), (70, 76, 75, 69), (73, 79, 78, 72), (71, 77, 76, 70), (69, 75, 74, 68), (80, 86, 91, 85), (84, 90, 89, 83), (82, 88, 87, 81), (85, 91, 90, 84), (83, 89, 88, 82), (81, 87, 86, 80), (98, 99, 100, 101, 97), (96, 101, 100, 95), (94, 99, 98, 93), (95, 100, 99, 94), (93, 98, 97, 92), (101, 96, 92, 97), (121, 122, 123, 124, 125, 120), (109, 110, 111, 112, 113, 108), (102, 108, 113, 107), (106, 112, 111, 105), (104, 110, 109, 103), (107, 113, 112, 106), (105, 111, 110, 104), (103, 109, 108, 102), (114, 120, 125, 119), (118, 124, 123, 117), (116, 122, 121, 115), (119, 125, 124, 118), (117, 123, 122, 116), (115, 121, 120, 114), (132, 133, 134, 135, 131), (130, 135, 134, 129), (128, 133, 132, 127), (129, 134, 133, 128), (127, 132, 131, 126), (135, 130, 126, 131), (142, 143, 144, 145, 141), (136, 141, 145, 140), (139, 144, 143, 138), (140, 145, 144, 139), (137, 142, 141, 136), (138, 143, 142, 137), (152, 153, 154, 155, 151), (146, 151, 155, 150), (149, 154, 153, 148), (150, 155, 154, 149), (147, 152, 151, 146), (148, 153, 152, 147), (162, 163, 164, 165, 161), (156, 161, 165, 160), (159, 164, 163, 158), (160, 165, 164, 159), (157, 162, 161, 156), (158, 163, 162, 157), (172, 173, 174, 175, 171), (166, 171, 175, 170), (169, 174, 173, 168), (170, 175, 174, 169), (167, 172, 171, 166), (168, 173, 172, 167), (182, 183, 184, 185, 181), (176, 181, 185, 180), (179, 184, 183, 178), (180, 185, 184, 179), (177, 182, 181, 176), (178, 183, 182, 177), (205, 206, 207, 208, 209, 204), (193, 194, 195, 196, 197, 192), (186, 192, 197, 191), (190, 196, 195, 189), (188, 194, 193, 187), (191, 197, 196, 190), (189, 195, 194, 188), (187, 193, 192, 186), (198, 204, 209, 203), (202, 208, 207, 201), (200, 206, 205, 199), (203, 209, 208, 202), (201, 207, 206, 200), (199, 205, 204, 198), (216, 217, 218, 219, 215), (214, 219, 218, 213), (212, 217, 216, 211), (213, 218, 217, 212), (211, 216, 215, 210), (219, 214, 210, 215), (239, 240, 241, 242, 243, 238), (227, 228, 229, 230, 231, 226), (220, 226, 231, 225), (224, 230, 229, 223), (222, 228, 227, 221), (225, 231, 230, 224), (223, 229, 228, 222), (221, 227, 226, 220), (232, 238, 243, 237), (236, 242, 241, 235), (234, 240, 239, 233), (237, 243, 242, 236), (235, 241, 240, 234), (233, 239, 238, 232), (250, 251, 252, 253, 249), (248, 253, 252, 247), (246, 251, 250, 245), (247, 252, 251, 246), (245, 250, 249, 244), (253, 248, 244, 249), (273, 274, 275, 276, 277, 272), (261, 262, 263, 264, 265, 260), (254, 260, 265, 259), (258, 264, 263, 257), (256, 262, 261, 255), (259, 265, 264, 258), (257, 263, 262, 256), (255, 261, 260, 254), (266, 272, 277, 271), (270, 276, 275, 269), (268, 274, 273, 267), (271, 277, 276, 270), (269, 275, 274, 268), (267, 273, 272, 266), (284, 285, 286, 287, 283), (282, 287, 286, 281), (280, 285, 284, 279), (281, 286, 285, 280), (279, 284, 283, 278), (287, 282, 278, 283), (307, 308, 309, 310, 311, 306), (295, 296, 297, 298, 299, 294), (288, 294, 299, 293), (292, 298, 297, 291), (290, 296, 295, 289), (293, 299, 298, 292), (291, 297, 296, 290), (289, 295, 294, 288), (300, 306, 311, 305), (304, 310, 309, 303), (302, 308, 307, 301), (305, 311, 310, 304), (303, 309, 308, 302), (301, 307, 306, 300), (318, 319, 320, 321, 317), (316, 321, 320, 315), (314, 319, 318, 313), (315, 320, 319, 314), (313, 318, 317, 312), (321, 316, 312, 317), (328, 329, 330, 331, 327), (322, 327, 331, 326), (325, 330, 329, 324), (326, 331, 330, 325), (323, 328, 327, 322), (324, 329, 328, 323), (338, 339, 340, 341, 337), (332, 337, 341, 336), (335, 340, 339, 334), (336, 341, 340, 335), (333, 338, 337, 332), (334, 339, 338, 333), (348, 349, 350, 351, 347), (342, 347, 351, 346), (345, 350, 349, 344), (346, 351, 350, 345), (343, 348, 347, 342), (344, 349, 348, 343), (358, 359, 360, 361, 357), (352, 357, 361, 356), (355, 360, 359, 354), (356, 361, 360, 355), (353, 358, 357, 352), (354, 359, 358, 353), (368, 369, 370, 371, 367), (362, 367, 371, 366), (365, 370, 369, 364), (366, 371, 370, 365), (363, 368, 367, 362), (364, 369, 368, 363), (379, 380, 381, 382, 383, 378), (372, 378, 383, 377), (376, 382, 381, 375), (374, 380, 379, 373), (377, 383, 382, 376), (375, 381, 380, 374), (373, 379, 378, 372), (391, 392, 393, 394, 395, 390), (384, 390, 395, 389), (388, 394, 393, 387), (386, 392, 391, 385), (389, 395, 394, 388), (387, 393, 392, 386), (385, 391, 390, 384), (403, 404, 405, 406, 407, 402), (396, 402, 407, 401), (400, 406, 405, 399), (398, 404, 403, 397), (401, 407, 406, 400), (399, 405, 404, 398), (397, 403, 402, 396), (415, 416, 417, 418, 419, 414), (408, 414, 419, 413), (412, 418, 417, 411), (410, 416, 415, 409), (413, 419, 418, 412), (411, 417, 416, 410), (409, 415, 414, 408), (426, 427, 428, 429, 425), (420, 425, 429, 424), (423, 428, 427, 422), (424, 429, 428, 423), (421, 426, 425, 420), (422, 427, 426, 421), (436, 437, 438, 439, 435), (430, 435, 439, 434), (433, 438, 437, 432), (434, 439, 438, 433), (431, 436, 435, 430), (432, 437, 436, 431), (459, 460, 461, 462, 463, 458), (447, 448, 449, 450, 451, 446), (440, 446, 451, 445), (444, 450, 449, 443), (442, 448, 447, 441), (445, 451, 450, 444), (443, 449, 448, 442), (441, 447, 446, 440), (452, 458, 463, 457), (456, 462, 461, 455), (454, 460, 459, 453), (457, 463, 462, 456), (455, 461, 460, 454), (453, 459, 458, 452), (470, 471, 472, 473, 469), (468, 473, 472, 467), (466, 471, 470, 465), (467, 472, 471, 466), (465, 470, 469, 464), (473, 468, 464, 469), (493, 494, 495, 496, 497, 492), (481, 482, 483, 484, 485, 480), (474, 480, 485, 479), (478, 484, 483, 477), (476, 482, 481, 475), (479, 485, 484, 478), (477, 483, 482, 476), (475, 481, 480, 474), (486, 492, 497, 491), (490, 496, 495, 489), (488, 494, 493, 487), (491, 497, 496, 490), (489, 495, 494, 488), (487, 493, 492, 486), (504, 505, 506, 507, 503), (502, 507, 506, 501), (500, 505, 504, 499), (501, 506, 505, 500), (499, 504, 503, 498), (507, 502, 498, 503), (527, 528, 529, 530, 531, 526), (515, 516, 517, 518, 519, 514), (508, 514, 519, 513), (512, 518, 517, 511), (510, 516, 515, 509), (513, 519, 518, 512), (511, 517, 516, 510), (509, 515, 514, 508), (520, 526, 531, 525), (524, 530, 529, 523), (522, 528, 527, 521), (525, 531, 530, 524), (523, 529, 528, 522), (521, 527, 526, 520), (538, 539, 540, 541, 537), (536, 541, 540, 535), (534, 539, 538, 533), (535, 540, 539, 534), (533, 538, 537, 532), (541, 536, 532, 537), (561, 562, 563, 564, 565, 560), (549, 550, 551, 552, 553, 548), (542, 548, 553, 547), (546, 552, 551, 545), (544, 550, 549, 543), (547, 553, 552, 546), (545, 551, 550, 544), (543, 549, 548, 542), (554, 560, 565, 559), (558, 564, 563, 557), (556, 562, 561, 555), (559, 565, 564, 558), (557, 563, 562, 556), (555, 561, 560, 554), (572, 573, 574, 575, 571), (570, 575, 574, 569), (568, 573, 572, 567), (569, 574, 573, 568), (567, 572, 571, 566), (575, 570, 566, 571), (582, 583, 584, 585, 581), (576, 581, 585, 580), (579, 584, 583, 578), (580, 585, 584, 579), (577, 582, 581, 576), (578, 583, 582, 577), (592, 593, 594, 595, 591), (586, 591, 595, 590), (589, 594, 593, 588), (590, 595, 594, 589), (587, 592, 591, 586), (588, 593, 592, 587), (602, 603, 604, 605, 601), (596, 601, 605, 600), (599, 604, 603, 598), (600, 605, 604, 599), (597, 602, 601, 596), (598, 603, 602, 597), (612, 613, 614, 615, 611), (606, 611, 615, 610), (609, 614, 613, 608), (610, 615, 614, 609), (607, 612, 611, 606), (608, 613, 612, 607), (622, 623, 624, 625, 621), (616, 621, 625, 620), (619, 624, 623, 618), (620, 625, 624, 619), (617, 622, 621, 616), (618, 623, 622, 617), (645, 646, 647, 648, 649, 644), (633, 634, 635, 636, 637, 632), (626, 632, 637, 631), (630, 636, 635, 629), (628, 634, 633, 627), (631, 637, 636, 630), (629, 635, 634, 628), (627, 633, 632, 626), (638, 644, 649, 643), (642, 648, 647, 641), (640, 646, 645, 639), (643, 649, 648, 642), (641, 647, 646, 640), (639, 645, 644, 638), (656, 657, 658, 659, 655), (654, 659, 658, 653), (652, 657, 656, 651), (653, 658, 657, 652), (651, 656, 655, 650), (659, 654, 650, 655), (679, 680, 681, 682, 683, 678), (667, 668, 669, 670, 671, 666), (660, 666, 671, 665), (664, 670, 669, 663), (662, 668, 667, 661), (665, 671, 670, 664), (663, 669, 668, 662), (661, 667, 666, 660), (672, 678, 683, 677), (676, 682, 681, 675), (674, 680, 679, 673), (677, 683, 682, 676), (675, 681, 680, 674), (673, 679, 678, 672), (690, 691, 692, 693, 689), (688, 693, 692, 687), (686, 691, 690, 685), (687, 692, 691, 686), (685, 690, 689, 684), (693, 688, 684, 689), (713, 714, 715, 716, 717, 712), (701, 702, 703, 704, 705, 700), (694, 700, 705, 699), (698, 704, 703, 697), (696, 702, 701, 695), (699, 705, 704, 698), (697, 703, 702, 696), (695, 701, 700, 694), (706, 712, 717, 711), (710, 716, 715, 709), (708, 714, 713, 707), (711, 717, 716, 710), (709, 715, 714, 708), (707, 713, 712, 706), (724, 725, 726, 727, 723), (722, 727, 726, 721), (720, 725, 724, 719), (721, 726, 725, 720), (719, 724, 723, 718), (727, 722, 718, 723), (747, 748, 749, 750, 751, 746), (735, 736, 737, 738, 739, 734), (728, 734, 739, 733), (732, 738, 737, 731), (730, 736, 735, 729), (733, 739, 738, 732), (731, 737, 736, 730), (729, 735, 734, 728), (740, 746, 751, 745), (744, 750, 749, 743), (742, 748, 747, 741), (745, 751, 750, 744), (743, 749, 748, 742), (741, 747, 746, 740), (758, 759, 760, 761, 757), (756, 761, 760, 755), (754, 759, 758, 753), (755, 760, 759, 754), (753, 758, 757, 752), (761, 756, 752, 757), (768, 769, 770, 771, 767), (762, 767, 771, 766), (765, 770, 769, 764), (766, 771, 770, 765), (763, 768, 767, 762), (764, 769, 768, 763), (778, 779, 780, 781, 777), (772, 777, 781, 776), (775, 780, 779, 774), (776, 781, 780, 775), (773, 778, 777, 772), (774, 779, 778, 773), (788, 789, 790, 791, 787), (782, 787, 791, 786), (785, 790, 789, 784), (786, 791, 790, 785), (783, 788, 787, 782), (784, 789, 788, 783), (798, 799, 800, 801, 797), (792, 797, 801, 796), (795, 800, 799, 794), (796, 801, 800, 795), (793, 798, 797, 792), (794, 799, 798, 793), (808, 809, 810, 811, 807), (802, 807, 811, 806), (805, 810, 809, 804), (806, 811, 810, 805), (803, 808, 807, 802), (804, 809, 808, 803), (819, 820, 821, 822, 823, 818), (812, 818, 823, 817), (816, 822, 821, 815), (814, 820, 819, 813), (817, 823, 822, 816), (815, 821, 820, 814), (813, 819, 818, 812), (831, 832, 833, 834, 835, 830), (824, 830, 835, 829), (828, 834, 833, 827), (826, 832, 831, 825), (829, 835, 834, 828), (827, 833, 832, 826), (825, 831, 830, 824), (843, 844, 845, 846, 847, 842), (836, 842, 847, 841), (840, 846, 845, 839), (838, 844, 843, 837), (841, 847, 846, 840), (839, 845, 844, 838), (837, 843, 842, 836), (855, 856, 857, 858, 859, 854), (848, 854, 859, 853), (852, 858, 857, 851), (850, 856, 855, 849), (853, 859, 858, 852), (851, 857, 856, 850), (849, 855, 854, 848), (866, 867, 868, 869, 865), (860, 865, 869, 864), (863, 868, 867, 862), (864, 869, 868, 863), (861, 866, 865, 860), (862, 867, 866, 861), (876, 877, 878, 879, 875), (870, 875, 879, 874), (873, 878, 877, 872), (874, 879, 878, 873), (871, 876, 875, 870), (872, 877, 876, 871), (900, 901, 902, 903, 904, 899), (888, 889, 890, 891, 892, 887), (881, 887, 892, 886), (885, 891, 890, 884), (883, 889, 888, 882), (886, 892, 891, 885), (884, 890, 889, 883), (882, 888, 887, 881), (893, 899, 904, 898), (897, 903, 902, 896), (895, 901, 900, 894), (898, 904, 903, 897), (896, 902, 901, 895), (894, 900, 899, 893), (911, 912, 913, 914, 910), (909, 914, 913, 908), (907, 912, 911, 906), (908, 913, 912, 907), (906, 911, 910, 905), (914, 909, 905, 910), (922, 923, 924, 925, 926, 921), (915, 921, 926, 920), (919, 925, 924, 918), (917, 923, 922, 916), (920, 926, 925, 919), (918, 924, 923, 917), (916, 922, 921, 915), (933, 934, 935, 936, 932), (931, 936, 935, 930), (929, 934, 933, 928), (930, 935, 934, 929), (928, 933, 932, 927), (936, 931, 927, 932), (943, 944, 945, 946, 942), (937, 942, 946, 941), (940, 945, 944, 939), (941, 946, 945, 940), (938, 943, 942, 937), (939, 944, 943, 938), (953, 954, 955, 956, 952), (947, 952, 956, 951), (950, 955, 954, 949), (951, 956, 955, 950), (948, 953, 952, 947), (949, 954, 953, 948), (977, 978, 979, 980, 981, 976), (965, 966, 967, 968, 969, 964), (958, 964, 969, 963), (962, 968, 967, 961), (960, 966, 965, 959), (963, 969, 968, 962), (961, 967, 966, 960), (959, 965, 964, 958), (970, 976, 981, 975), (974, 980, 979, 973), (972, 978, 977, 971), (975, 981, 980, 974), (973, 979, 978, 972), (971, 977, 976, 970), (988, 989, 990, 991, 987), (986, 991, 990, 985), (984, 989, 988, 983), (985, 990, 989, 984), (983, 988, 987, 982), (991, 986, 982, 987), (1011, 1012, 1013, 1014, 1015, 1010), (999, 1000, 1001, 1002, 1003, 998), (992, 998, 1003, 997), (996, 1002, 1001, 995), (994, 1000, 999, 993), (997, 1003, 1002, 996), (995, 1001, 1000, 994), (993, 999, 998, 992), (1004, 1010, 1015, 1009), (1008, 1014, 1013, 1007), (1006, 1012, 1011, 1005), (1009, 1015, 1014, 1008), (1007, 1013, 1012, 1006), (1005, 1011, 1010, 1004), (1022, 1023, 1024, 1025, 1021), (1020, 1025, 1024, 1019), (1018, 1023, 1022, 1017), (1019, 1024, 1023, 1018), (1017, 1022, 1021, 1016), (1025, 1020, 1016, 1021), (1045, 1046, 1047, 1048, 1049, 1044), (1033, 1034, 1035, 1036, 1037, 1032), (1026, 1032, 1037, 1031), (1030, 1036, 1035, 1029), (1028, 1034, 1033, 1027), (1031, 1037, 1036, 1030), (1029, 1035, 1034, 1028), (1027, 1033, 1032, 1026), (1038, 1044, 1049, 1043), (1042, 1048, 1047, 1041), (1040, 1046, 1045, 1039), (1043, 1049, 1048, 1042), (1041, 1047, 1046, 1040), (1039, 1045, 1044, 1038), (1056, 1057, 1058, 1059, 1055), (1054, 1059, 1058, 1053), (1052, 1057, 1056, 1051), (1053, 1058, 1057, 1052), (1051, 1056, 1055, 1050), (1059, 1054, 1050, 1055), (1066, 1067, 1068, 1069, 1065), (1060, 1065, 1069, 1064), (1063, 1068, 1067, 1062), (1064, 1069, 1068, 1063), (1061, 1066, 1065, 1060), (1062, 1067, 1066, 1061), (1076, 1077, 1078, 1079, 1075), (1070, 1075, 1079, 1074), (1073, 1078, 1077, 1072), (1074, 1079, 1078, 1073), (1071, 1076, 1075, 1070), (1072, 1077, 1076, 1071), (1086, 1087, 1088, 1089, 1085), (1080, 1085, 1089, 1084), (1083, 1088, 1087, 1082), (1084, 1089, 1088, 1083), (1081, 1086, 1085, 1080), (1082, 1087, 1086, 1081), (1096, 1097, 1098, 1099, 1095), (1090, 1095, 1099, 1094), (1093, 1098, 1097, 1092), (1094, 1099, 1098, 1093), (1091, 1096, 1095, 1090), (1092, 1097, 1096, 1091), (1100, 1102, 1103, 1101), (1104, 1108, 1111, 1107), (1107, 1111, 1110, 1106), (1105, 1109, 1108, 1104)])
_uv = me_circle.uv_layers.new(name='UVMap')
_uv.uv.foreach_set('vector', [0.03071, 0.9835, 0.03071, 0.9835, 0.03071, 0.9835, 0.03071, 0.9835, 0.03071, 0.9835, 0.03071, 0.9835, 0.03071, 0.9835, 0.03071, 0.9835, 0.03071, 0.9835, 0.03071, 0.9835, 0.03071, 0.9835, 0.03071, 0.9835, 0.03071, 0.9835, 0.03071, 0.9835, 0.03071, 0.9835, 0.03071, 0.9835, 0.03071, 0.9835, 0.03071, 0.9835, 0.03071, 0.9835, 0.03071, 0.9835, 0.03071, 0.9835, 0.03071, 0.9835, 0.03071, 0.9835, 0.03071, 0.9835, 0.03071, 0.9835, 0.03071, 0.9835, 0.03071, 0.9835, 0.03071, 0.9835, 0.03071, 0.9835, 0.03071, 0.9835, 0.03071, 0.9835, 0.03071, 0.9835, 0.03071, 0.9835, 0.03071, 0.9835, 0.03071, 0.9835, 0.03071, 0.9835, 0.03071, 0.9835, 0.03071, 0.9835, 0.03071, 0.9835, 0.03071, 0.9835, 0.03071, 0.9835, 0.03071, 0.9835, 0.03071, 0.9835, 0.03071, 0.9835, 0.03071, 0.9835, 0.03071, 0.9835, 0.03071, 0.9835, 0.03071, 0.9835, 0.03071, 0.9835, 0.03071, 0.9835, 0.03071, 0.9835, 0.03071, 0.9835, 0.03071, 0.9835, 0.03071, 0.9835, 0.03071, 0.9835, 0.03071, 0.9835, 0.03071, 0.9835, 0.03071, 0.9835, 0.03071, 0.9835, 0.03071, 0.9835, 0.01831, 0.9843, 0.01831, 0.9843, 0.01831, 0.9843, 0.01831, 0.9843, 0.01831, 0.9843, 0.01831, 0.9843, 0.01831, 0.9843, 0.01831, 0.9843, 0.01831, 0.9843, 0.01831, 0.9843, 0.01831, 0.9843, 0.01831, 0.9843, 0.01831, 0.9843, 0.01831, 0.9843, 0.01831, 0.9843, 0.01831, 0.9843, 0.01831, 0.9843, 0.01831, 0.9843, 0.01831, 0.9843, 0.01831, 0.9843, 0.01831, 0.9843, 0.01831, 0.9843, 0.01831, 0.9843, 0.01831, 0.9843, 0.01831, 0.9843, 0.04583, 0.9839, 0.04583, 0.9839, 0.04583, 0.9839, 0.04583, 0.9839, 0.04583, 0.9839, 0.04583, 0.9839, 0.01831, 0.9843, 0.01831, 0.9843, 0.01831, 0.9843, 0.01831, 0.9843, 0.01831, 0.9843, 0.01831, 0.9843, 0.01831, 0.9843, 0.01831, 0.9843, 0.01831, 0.9843, 0.01831, 0.9843, 0.01831, 0.9843, 0.01831, 0.9843, 0.01831, 0.9843, 0.01831, 0.9843, 0.01831, 0.9843, 0.01831, 0.9843, 0.01831, 0.9843, 0.01831, 0.9843, 0.01831, 0.9843, 0.01831, 0.9843, 0.01831, 0.9843, 0.01831, 0.9843, 0.01831, 0.9843, 0.01831, 0.9843, 0.01831, 0.9843, 0.01831, 0.9843, 0.01831, 0.9843, 0.01831, 0.9843, 0.01831, 0.9843, 0.01831, 0.9843, 0.04583, 0.9839, 0.04583, 0.9839, 0.04583, 0.9839, 0.04583, 0.9839, 0.04583, 0.9839, 0.04583, 0.9839, 0.04583, 0.9839, 0.04583, 0.9839, 0.04583, 0.9839, 0.04583, 0.9839, 0.04583, 0.9839, 0.04583, 0.9839, 0.04583, 0.9839, 0.04583, 0.9839, 0.04583, 0.9839, 0.04583, 0.9839, 0.04583, 0.9839, 0.04583, 0.9839, 0.04583, 0.9839, 0.04583, 0.9839, 0.04583, 0.9839, 0.04583, 0.9839, 0.04583, 0.9839, 0.04583, 0.9839, 0.01831, 0.9843, 0.01831, 0.9843, 0.01831, 0.9843, 0.01831, 0.9843, 0.01831, 0.9843, 0.01831, 0.9843, 0.01831, 0.9843, 0.01831, 0.9843, 0.01831, 0.9843, 0.01831, 0.9843, 0.01831, 0.9843, 0.01831, 0.9843, 0.01831, 0.9843, 0.01831, 0.9843, 0.01831, 0.9843, 0.01831, 0.9843, 0.01831, 0.9843, 0.01831, 0.9843, 0.01831, 0.9843, 0.01831, 0.9843, 0.01831, 0.9843, 0.01831, 0.9843, 0.01831, 0.9843, 0.01831, 0.9843, 0.01831, 0.9843, 0.03071, 0.9835, 0.03071, 0.9835, 0.03071, 0.9835, 0.03071, 0.9835, 0.03071, 0.9835, 0.03071, 0.9835, 0.03071, 0.9835, 0.03071, 0.9835, 0.03071, 0.9835, 0.03071, 0.9835, 0.03071, 0.9835, 0.03071, 0.9835, 0.03071, 0.9835, 0.03071, 0.9835, 0.03071, 0.9835, 0.03071, 0.9835, 0.03071, 0.9835, 0.03071, 0.9835, 0.03071, 0.9835, 0.03071, 0.9835, 0.03071, 0.9835, 0.03071, 0.9835, 0.03071, 0.9835, 0.03071, 0.9835, 0.03071, 0.9835, 0.03071, 0.9835, 0.03071, 0.9835, 0.03071, 0.9835, 0.03071, 0.9835, 0.03071, 0.9835, 0.03071, 0.9835, 0.03071, 0.9835, 0.03071, 0.9835, 0.03071, 0.9835, 0.03071, 0.9835, 0.03071, 0.9835, 0.03071, 0.9835, 0.03071, 0.9835, 0.03071, 0.9835, 0.03071, 0.9835, 0.03071, 0.9835, 0.03071, 0.9835, 0.03071, 0.9835, 0.03071, 0.9835, 0.03071, 0.9835, 0.03071, 0.9835, 0.03071, 0.9835, 0.03071, 0.9835, 0.03071, 0.9835, 0.03071, 0.9835, 0.03071, 0.9835, 0.03071, 0.9835, 0.03071, 0.9835, 0.03071, 0.9835, 0.03071, 0.9835, 0.03071, 0.9835, 0.03071, 0.9835, 0.03071, 0.9835, 0.03071, 0.9835, 0.03071, 0.9835, 0.04583, 0.9839, 0.04583, 0.9839, 0.04583, 0.9839, 0.04583, 0.9839, 0.04583, 0.9839, 0.04583, 0.9839, 0.04583, 0.9839, 0.04583, 0.9839, 0.04583, 0.9839, 0.04583, 0.9839, 0.04583, 0.9839, 0.04583, 0.9839, 0.04583, 0.9839, 0.04583, 0.9839, 0.04583, 0.9839, 0.04583, 0.9839, 0.04583, 0.9839, 0.04583, 0.9839, 0.04583, 0.9839, 0.04583, 0.9839, 0.04583, 0.9839, 0.04583, 0.9839, 0.04583, 0.9839, 0.04583, 0.9839, 0.04583, 0.9839, 0.03071, 0.9835, 0.03071, 0.9835, 0.03071, 0.9835, 0.03071, 0.9835, 0.03071, 0.9835, 0.03071, 0.9835, 0.04583, 0.9839, 0.04583, 0.9839, 0.04583, 0.9839, 0.04583, 0.9839, 0.04583, 0.9839, 0.04583, 0.9839, 0.04583, 0.9839, 0.04583, 0.9839, 0.04583, 0.9839, 0.04583, 0.9839, 0.04583, 0.9839, 0.04583, 0.9839, 0.04583, 0.9839, 0.04583, 0.9839, 0.04583, 0.9839, 0.04583, 0.9839, 0.04583, 0.9839, 0.04583, 0.9839, 0.04583, 0.9839, 0.04583, 0.9839, 0.04583, 0.9839, 0.04583, 0.9839, 0.04583, 0.9839, 0.04583, 0.9839, 0.04583, 0.9839, 0.04583, 0.9839, 0.04583, 0.9839, 0.04583, 0.9839, 0.04583, 0.9839, 0.04583, 0.9839, 0.03071, 0.9835, 0.03071, 0.9835, 0.03071, 0.9835, 0.03071, 0.9835, 0.03071, 0.9835, 0.03071, 0.9835, 0.03071, 0.9835, 0.03071, 0.9835, 0.03071, 0.9835, 0.03071, 0.9835, 0.03071, 0.9835, 0.03071, 0.9835, 0.04583, 0.9839, 0.04583, 0.9839, 0.04583, 0.9839, 0.04583, 0.9839, 0.03071, 0.9835, 0.03071, 0.9835, 0.03071, 0.9835, 0.03071, 0.9835, 0.03071, 0.9835, 0.03071, 0.9835, 0.03071, 0.9835, 0.03071, 0.9835, 0.03071, 0.9835, 0.03071, 0.9835, 0.03071, 0.9835, 0.03071, 0.9835, 0.03071, 0.9835, 0.03071, 0.9835, 0.03071, 0.9835, 0.03071, 0.9835, 0.03071, 0.9835, 0.03071, 0.9835, 0.03071, 0.9835, 0.03071, 0.9835, 0.03071, 0.9835, 0.03071, 0.9835, 0.03071, 0.9835, 0.03071, 0.9835, 0.03071, 0.9835, 0.03071, 0.9835, 0.03071, 0.9835, 0.03071, 0.9835, 0.03071, 0.9835, 0.03071, 0.9835, 0.03071, 0.9835, 0.03071, 0.9835, 0.03071, 0.9835, 0.04583, 0.9839, 0.04583, 0.9839, 0.04583, 0.9839, 0.04583, 0.9839, 0.04583, 0.9839, 0.04583, 0.9839, 0.04583, 0.9839, 0.04583, 0.9839, 0.04583, 0.9839, 0.04583, 0.9839, 0.04583, 0.9839, 0.04583, 0.9839, 0.04583, 0.9839, 0.04583, 0.9839, 0.04583, 0.9839, 0.04583, 0.9839, 0.04583, 0.9839, 0.04583, 0.9839, 0.04583, 0.9839, 0.04583, 0.9839, 0.04583, 0.9839, 0.04583, 0.9839, 0.04583, 0.9839, 0.04583, 0.9839, 0.04583, 0.9839, 0.01831, 0.9843, 0.01831, 0.9843, 0.01831, 0.9843, 0.01831, 0.9843, 0.01831, 0.9843, 0.01831, 0.9843, 0.01831, 0.9843, 0.01831, 0.9843, 0.01831, 0.9843, 0.01831, 0.9843, 0.01831, 0.9843, 0.01831, 0.9843, 0.01831, 0.9843, 0.01831, 0.9843, 0.01831, 0.9843, 0.01831, 0.9843, 0.01831, 0.9843, 0.01831, 0.9843, 0.01831, 0.9843, 0.01831, 0.9843, 0.01831, 0.9843, 0.01831, 0.9843, 0.01831, 0.9843, 0.01831, 0.9843, 0.01831, 0.9843, 0.03071, 0.9835, 0.03071, 0.9835, 0.03071, 0.9835, 0.03071, 0.9835, 0.03071, 0.9835, 0.03071, 0.9835, 0.03071, 0.9835, 0.03071, 0.9835, 0.03071, 0.9835, 0.03071, 0.9835, 0.03071, 0.9835, 0.03071, 0.9835, 0.03071, 0.9835, 0.03071, 0.9835, 0.03071, 0.9835, 0.03071, 0.9835, 0.03071, 0.9835, 0.03071, 0.9835, 0.03071, 0.9835, 0.03071, 0.9835, 0.03071, 0.9835, 0.03071, 0.9835, 0.03071, 0.9835, 0.03071, 0.9835, 0.03071, 0.9835, 0.03071, 0.9835, 0.03071, 0.9835, 0.03071, 0.9835, 0.03071, 0.9835, 0.03071, 0.9835, 0.03071, 0.9835, 0.03071, 0.9835, 0.03071, 0.9835, 0.03071, 0.9835, 0.03071, 0.9835, 0.03071, 0.9835, 0.03071, 0.9835, 0.03071, 0.9835, 0.03071, 0.9835, 0.03071, 0.9835, 0.03071, 0.9835, 0.03071, 0.9835, 0.03071, 0.9835, 0.03071, 0.9835, 0.03071, 0.9835, 0.03071, 0.9835, 0.03071, 0.9835, 0.03071, 0.9835, 0.03071, 0.9835, 0.03071, 0.9835, 0.04583, 0.9839, 0.04583, 0.9839, 0.04583, 0.9839, 0.04583, 0.9839, 0.04583, 0.9839, 0.04583, 0.9839, 0.04583, 0.9839, 0.04583, 0.9839, 0.04583, 0.9839, 0.04583, 0.9839, 0.04583, 0.9839, 0.04583, 0.9839, 0.04583, 0.9839, 0.04583, 0.9839, 0.04583, 0.9839, 0.04583, 0.9839, 0.04583, 0.9839, 0.04583, 0.9839, 0.04583, 0.9839, 0.04583, 0.9839, 0.04583, 0.9839, 0.04583, 0.9839, 0.04583, 0.9839, 0.04583, 0.9839, 0.04583, 0.9839, 0.01831, 0.9843, 0.01831, 0.9843, 0.01831, 0.9843, 0.01831, 0.9843, 0.01831, 0.9843, 0.01831, 0.9843, 0.03071, 0.9835, 0.03071, 0.9835, 0.03071, 0.9835, 0.03071, 0.9835, 0.03071, 0.9835, 0.03071, 0.9835, 0.03071, 0.9835, 0.03071, 0.9835, 0.03071, 0.9835, 0.03071, 0.9835, 0.03071, 0.9835, 0.03071, 0.9835, 0.03071, 0.9835, 0.03071, 0.9835, 0.03071, 0.9835, 0.03071, 0.9835, 0.03071, 0.9835, 0.03071, 0.9835, 0.03071, 0.9835, 0.03071, 0.9835, 0.03071, 0.9835, 0.03071, 0.9835, 0.03071, 0.9835, 0.03071, 0.9835, 0.03071, 0.9835, 0.03071, 0.9835, 0.03071, 0.9835, 0.03071, 0.9835, 0.03071, 0.9835, 0.03071, 0.9835, 0.01831, 0.9843, 0.01831, 0.9843, 0.01831, 0.9843, 0.01831, 0.9843, 0.01831, 0.9843, 0.01831, 0.9843, 0.01831, 0.9843, 0.01831, 0.9843, 0.01831, 0.9843, 0.01831, 0.9843, 0.01831, 0.9843, 0.01831, 0.9843, 0.01831, 0.9843, 0.01831, 0.9843, 0.01831, 0.9843, 0.01831, 0.9843, 0.01831, 0.9843, 0.01831, 0.9843, 0.01831, 0.9843, 0.01831, 0.9843, 0.01831, 0.9843, 0.01831, 0.9843, 0.01831, 0.9843, 0.01831, 0.9843, 0.03071, 0.9835, 0.03071, 0.9835, 0.03071, 0.9835, 0.03071, 0.9835, 0.03071, 0.9835, 0.03071, 0.9835, 0.03071, 0.9835, 0.03071, 0.9835, 0.03071, 0.9835, 0.03071, 0.9835, 0.03071, 0.9835, 0.03071, 0.9835, 0.03071, 0.9835, 0.03071, 0.9835, 0.03071, 0.9835, 0.03071, 0.9835, 0.03071, 0.9835, 0.03071, 0.9835, 0.03071, 0.9835, 0.03071, 0.9835, 0.03071, 0.9835, 0.03071, 0.9835, 0.03071, 0.9835, 0.03071, 0.9835, 0.03071, 0.9835, 0.01831, 0.9843, 0.01831, 0.9843, 0.01831, 0.9843, 0.01831, 0.9843, 0.01831, 0.9843, 0.01831, 0.9843, 0.04583, 0.9839, 0.04583, 0.9839, 0.04583, 0.9839, 0.04583, 0.9839, 0.04583, 0.9839, 0.04583, 0.9839, 0.04583, 0.9839, 0.04583, 0.9839, 0.04583, 0.9839, 0.04583, 0.9839, 0.04583, 0.9839, 0.04583, 0.9839, 0.04583, 0.9839, 0.04583, 0.9839, 0.04583, 0.9839, 0.04583, 0.9839, 0.04583, 0.9839, 0.04583, 0.9839, 0.04583, 0.9839, 0.04583, 0.9839, 0.04583, 0.9839, 0.04583, 0.9839, 0.04583, 0.9839, 0.04583, 0.9839, 0.04583, 0.9839, 0.04583, 0.9839, 0.04583, 0.9839, 0.04583, 0.9839, 0.04583, 0.9839, 0.04583, 0.9839, 0.01831, 0.9843, 0.01831, 0.9843, 0.01831, 0.9843, 0.01831, 0.9843, 0.01831, 0.9843, 0.01831, 0.9843, 0.01831, 0.9843, 0.01831, 0.9843, 0.01831, 0.9843, 0.01831, 0.9843, 0.01831, 0.9843, 0.01831, 0.9843, 0.01831, 0.9843, 0.01831, 0.9843, 0.01831, 0.9843, 0.01831, 0.9843, 0.01831, 0.9843, 0.01831, 0.9843, 0.01831, 0.9843, 0.01831, 0.9843, 0.01831, 0.9843, 0.01831, 0.9843, 0.01831, 0.9843, 0.01831, 0.9843, 0.01831, 0.9843, 0.01831, 0.9843, 0.01831, 0.9843, 0.01831, 0.9843, 0.01831, 0.9843, 0.01831, 0.9843, 0.01831, 0.9843, 0.01831, 0.9843, 0.01831, 0.9843, 0.01831, 0.9843, 0.01831, 0.9843, 0.01831, 0.9843, 0.01831, 0.9843, 0.01831, 0.9843, 0.01831, 0.9843, 0.01831, 0.9843, 0.01831, 0.9843, 0.01831, 0.9843, 0.01831, 0.9843, 0.01831, 0.9843, 0.01831, 0.9843, 0.01831, 0.9843, 0.01831, 0.9843, 0.01831, 0.9843, 0.01831, 0.9843, 0.01831, 0.9843, 0.01831, 0.9843, 0.01831, 0.9843, 0.01831, 0.9843, 0.01831, 0.9843, 0.01831, 0.9843, 0.04583, 0.9839, 0.04583, 0.9839, 0.04583, 0.9839, 0.04583, 0.9839, 0.04583, 0.9839, 0.04583, 0.9839, 0.04583, 0.9839, 0.04583, 0.9839, 0.04583, 0.9839, 0.04583, 0.9839, 0.04583, 0.9839, 0.04583, 0.9839, 0.04583, 0.9839, 0.04583, 0.9839, 0.04583, 0.9839, 0.04583, 0.9839, 0.04583, 0.9839, 0.04583, 0.9839, 0.04583, 0.9839, 0.04583, 0.9839, 0.04583, 0.9839, 0.04583, 0.9839, 0.04583, 0.9839, 0.04583, 0.9839, 0.04583, 0.9839, 0.04583, 0.9839, 0.04583, 0.9839, 0.04583, 0.9839, 0.04583, 0.9839, 0.04583, 0.9839, 0.01831, 0.9843, 0.01831, 0.9843, 0.01831, 0.9843, 0.01831, 0.9843, 0.01831, 0.9843, 0.01831, 0.9843, 0.01831, 0.9843, 0.01831, 0.9843, 0.01831, 0.9843, 0.01831, 0.9843, 0.01831, 0.9843, 0.01831, 0.9843, 0.01831, 0.9843, 0.01831, 0.9843, 0.01831, 0.9843, 0.01831, 0.9843, 0.01831, 0.9843, 0.01831, 0.9843, 0.01831, 0.9843, 0.01831, 0.9843, 0.01831, 0.9843, 0.01831, 0.9843, 0.01831, 0.9843, 0.01831, 0.9843, 0.03071, 0.9835, 0.03071, 0.9835, 0.03071, 0.9835, 0.03071, 0.9835, 0.03071, 0.9835, 0.03071, 0.9835, 0.03071, 0.9835, 0.03071, 0.9835, 0.03071, 0.9835, 0.03071, 0.9835, 0.03071, 0.9835, 0.03071, 0.9835, 0.03071, 0.9835, 0.03071, 0.9835, 0.03071, 0.9835, 0.03071, 0.9835, 0.03071, 0.9835, 0.03071, 0.9835, 0.03071, 0.9835, 0.03071, 0.9835, 0.03071, 0.9835, 0.03071, 0.9835, 0.03071, 0.9835, 0.03071, 0.9835, 0.03071, 0.9835, 0.03071, 0.9835, 0.03071, 0.9835, 0.03071, 0.9835, 0.03071, 0.9835, 0.03071, 0.9835, 0.03071, 0.9835, 0.01831, 0.9843, 0.01831, 0.9843, 0.01831, 0.9843, 0.01831, 0.9843, 0.01831, 0.9843, 0.01831, 0.9843, 0.01831, 0.9843, 0.01831, 0.9843, 0.01831, 0.9843, 0.01831, 0.9843, 0.01831, 0.9843, 0.01831, 0.9843, 0.01831, 0.9843, 0.01831, 0.9843, 0.01831, 0.9843, 0.01831, 0.9843, 0.01831, 0.9843, 0.01831, 0.9843, 0.01831, 0.9843, 0.01831, 0.9843, 0.01831, 0.9843, 0.01831, 0.9843, 0.01831, 0.9843, 0.01831, 0.9843, 0.01831, 0.9843, 0.01831, 0.9843, 0.01831, 0.9843, 0.01831, 0.9843, 0.01831, 0.9843, 0.01831, 0.9843, 0.03071, 0.9835, 0.03071, 0.9835, 0.03071, 0.9835, 0.03071, 0.9835, 0.03071, 0.9835, 0.03071, 0.9835, 0.03071, 0.9835, 0.03071, 0.9835, 0.03071, 0.9835, 0.03071, 0.9835, 0.03071, 0.9835, 0.03071, 0.9835, 0.03071, 0.9835, 0.03071, 0.9835, 0.03071, 0.9835, 0.03071, 0.9835, 0.03071, 0.9835, 0.03071, 0.9835, 0.03071, 0.9835, 0.03071, 0.9835, 0.03071, 0.9835, 0.03071, 0.9835, 0.03071, 0.9835, 0.03071, 0.9835, 0.01831, 0.9843, 0.01831, 0.9843, 0.01831, 0.9843, 0.01831, 0.9843, 0.01831, 0.9843, 0.01831, 0.9843, 0.01831, 0.9843, 0.01831, 0.9843, 0.01831, 0.9843, 0.01831, 0.9843, 0.01831, 0.9843, 0.01831, 0.9843, 0.01831, 0.9843, 0.01831, 0.9843, 0.01831, 0.9843, 0.01831, 0.9843, 0.01831, 0.9843, 0.01831, 0.9843, 0.01831, 0.9843, 0.01831, 0.9843, 0.01831, 0.9843, 0.01831, 0.9843, 0.01831, 0.9843, 0.01831, 0.9843, 0.01831, 0.9843, 0.04583, 0.9839, 0.04583, 0.9839, 0.04583, 0.9839, 0.04583, 0.9839, 0.04583, 0.9839, 0.04583, 0.9839, 0.04583, 0.9839, 0.04583, 0.9839, 0.04583, 0.9839, 0.04583, 0.9839, 0.04583, 0.9839, 0.04583, 0.9839, 0.04583, 0.9839, 0.04583, 0.9839, 0.04583, 0.9839, 0.04583, 0.9839, 0.04583, 0.9839, 0.04583, 0.9839, 0.04583, 0.9839, 0.04583, 0.9839, 0.04583, 0.9839, 0.04583, 0.9839, 0.04583, 0.9839, 0.04583, 0.9839, 0.04583, 0.9839, 0.04583, 0.9839, 0.04583, 0.9839, 0.04583, 0.9839, 0.04583, 0.9839, 0.04583, 0.9839, 0.04583, 0.9839, 0.04583, 0.9839, 0.04583, 0.9839, 0.04583, 0.9839, 0.04583, 0.9839, 0.04583, 0.9839, 0.04583, 0.9839, 0.04583, 0.9839, 0.04583, 0.9839, 0.04583, 0.9839, 0.04583, 0.9839, 0.04583, 0.9839, 0.04583, 0.9839, 0.04583, 0.9839, 0.04583, 0.9839, 0.04583, 0.9839, 0.04583, 0.9839, 0.04583, 0.9839, 0.04583, 0.9839, 0.04583, 0.9839, 0.03071, 0.9835, 0.03071, 0.9835, 0.03071, 0.9835, 0.03071, 0.9835, 0.03071, 0.9835, 0.03071, 0.9835, 0.03071, 0.9835, 0.03071, 0.9835, 0.03071, 0.9835, 0.03071, 0.9835, 0.03071, 0.9835, 0.03071, 0.9835, 0.03071, 0.9835, 0.03071, 0.9835, 0.03071, 0.9835, 0.03071, 0.9835, 0.03071, 0.9835, 0.03071, 0.9835, 0.03071, 0.9835, 0.03071, 0.9835, 0.03071, 0.9835, 0.03071, 0.9835, 0.03071, 0.9835, 0.03071, 0.9835, 0.03071, 0.9835, 0.03071, 0.9835, 0.03071, 0.9835, 0.03071, 0.9835, 0.03071, 0.9835, 0.03071, 0.9835, 0.03071, 0.9835, 0.03071, 0.9835, 0.03071, 0.9835, 0.03071, 0.9835, 0.03071, 0.9835, 0.03071, 0.9835, 0.03071, 0.9835, 0.03071, 0.9835, 0.03071, 0.9835, 0.03071, 0.9835, 0.03071, 0.9835, 0.03071, 0.9835, 0.03071, 0.9835, 0.03071, 0.9835, 0.03071, 0.9835, 0.03071, 0.9835, 0.03071, 0.9835, 0.03071, 0.9835, 0.03071, 0.9835, 0.03071, 0.9835, 0.03071, 0.9835, 0.03071, 0.9835, 0.03071, 0.9835, 0.03071, 0.9835, 0.03071, 0.9835, 0.03071, 0.9835, 0.03071, 0.9835, 0.03071, 0.9835, 0.03071, 0.9835, 0.03071, 0.9835, 0.03071, 0.9835, 0.03071, 0.9835, 0.03071, 0.9835, 0.03071, 0.9835, 0.03071, 0.9835, 0.03071, 0.9835, 0.03071, 0.9835, 0.03071, 0.9835, 0.03071, 0.9835, 0.03071, 0.9835, 0.03071, 0.9835, 0.03071, 0.9835, 0.03071, 0.9835, 0.03071, 0.9835, 0.03071, 0.9835, 0.04583, 0.9839, 0.04583, 0.9839, 0.04583, 0.9839, 0.04583, 0.9839, 0.04583, 0.9839, 0.04583, 0.9839, 0.04583, 0.9839, 0.04583, 0.9839, 0.04583, 0.9839, 0.04583, 0.9839, 0.04583, 0.9839, 0.04583, 0.9839, 0.04583, 0.9839, 0.04583, 0.9839, 0.04583, 0.9839, 0.04583, 0.9839, 0.04583, 0.9839, 0.04583, 0.9839, 0.04583, 0.9839, 0.04583, 0.9839, 0.04583, 0.9839, 0.04583, 0.9839, 0.04583, 0.9839, 0.04583, 0.9839, 0.04583, 0.9839, 0.04583, 0.9839, 0.04583, 0.9839, 0.04583, 0.9839, 0.04583, 0.9839, 0.04583, 0.9839, 0.03071, 0.9835, 0.03071, 0.9835, 0.03071, 0.9835, 0.03071, 0.9835, 0.03071, 0.9835, 0.03071, 0.9835, 0.03071, 0.9835, 0.03071, 0.9835, 0.03071, 0.9835, 0.03071, 0.9835, 0.03071, 0.9835, 0.03071, 0.9835, 0.03071, 0.9835, 0.03071, 0.9835, 0.03071, 0.9835, 0.03071, 0.9835, 0.03071, 0.9835, 0.03071, 0.9835, 0.03071, 0.9835, 0.03071, 0.9835, 0.03071, 0.9835, 0.03071, 0.9835, 0.03071, 0.9835, 0.03071, 0.9835, 0.03071, 0.9835, 0.03071, 0.9835, 0.03071, 0.9835, 0.03071, 0.9835, 0.03071, 0.9835, 0.03071, 0.9835, 0.01831, 0.9843, 0.01831, 0.9843, 0.01831, 0.9843, 0.01831, 0.9843, 0.01831, 0.9843, 0.01831, 0.9843, 0.01831, 0.9843, 0.01831, 0.9843, 0.01831, 0.9843, 0.01831, 0.9843, 0.01831, 0.9843, 0.01831, 0.9843, 0.01831, 0.9843, 0.01831, 0.9843, 0.01831, 0.9843, 0.01831, 0.9843, 0.01831, 0.9843, 0.01831, 0.9843, 0.01831, 0.9843, 0.01831, 0.9843, 0.01831, 0.9843, 0.01831, 0.9843, 0.01831, 0.9843, 0.01831, 0.9843, 0.01831, 0.9843, 0.01831, 0.9843, 0.01831, 0.9843, 0.01831, 0.9843, 0.01831, 0.9843, 0.01831, 0.9843, 0.04583, 0.9839, 0.04583, 0.9839, 0.04583, 0.9839, 0.04583, 0.9839, 0.04583, 0.9839, 0.04583, 0.9839, 0.04583, 0.9839, 0.04583, 0.9839, 0.04583, 0.9839, 0.04583, 0.9839, 0.04583, 0.9839, 0.04583, 0.9839, 0.04583, 0.9839, 0.04583, 0.9839, 0.04583, 0.9839, 0.04583, 0.9839, 0.04583, 0.9839, 0.04583, 0.9839, 0.04583, 0.9839, 0.04583, 0.9839, 0.04583, 0.9839, 0.04583, 0.9839, 0.04583, 0.9839, 0.04583, 0.9839, 0.04583, 0.9839, 0.04583, 0.9839, 0.04583, 0.9839, 0.04583, 0.9839, 0.04583, 0.9839, 0.04583, 0.9839, 0.03071, 0.9835, 0.03071, 0.9835, 0.03071, 0.9835, 0.03071, 0.9835, 0.03071, 0.9835, 0.03071, 0.9835, 0.03071, 0.9835, 0.03071, 0.9835, 0.03071, 0.9835, 0.03071, 0.9835, 0.03071, 0.9835, 0.03071, 0.9835, 0.03071, 0.9835, 0.03071, 0.9835, 0.03071, 0.9835, 0.03071, 0.9835, 0.03071, 0.9835, 0.03071, 0.9835, 0.03071, 0.9835, 0.03071, 0.9835, 0.03071, 0.9835, 0.03071, 0.9835, 0.03071, 0.9835, 0.03071, 0.9835, 0.03071, 0.9835, 0.03071, 0.9835, 0.03071, 0.9835, 0.03071, 0.9835, 0.03071, 0.9835, 0.03071, 0.9835, 0.03071, 0.9835, 0.03071, 0.9835, 0.03071, 0.9835, 0.03071, 0.9835, 0.03071, 0.9835, 0.03071, 0.9835, 0.03071, 0.9835, 0.03071, 0.9835, 0.03071, 0.9835, 0.03071, 0.9835, 0.03071, 0.9835, 0.03071, 0.9835, 0.03071, 0.9835, 0.03071, 0.9835, 0.03071, 0.9835, 0.03071, 0.9835, 0.03071, 0.9835, 0.03071, 0.9835, 0.03071, 0.9835, 0.03071, 0.9835, 0.03071, 0.9835, 0.03071, 0.9835, 0.03071, 0.9835, 0.03071, 0.9835, 0.03071, 0.9835, 0.03071, 0.9835, 0.01831, 0.9843, 0.01831, 0.9843, 0.01831, 0.9843, 0.01831, 0.9843, 0.01831, 0.9843, 0.01831, 0.9843, 0.01831, 0.9843, 0.01831, 0.9843, 0.01831, 0.9843, 0.01831, 0.9843, 0.01831, 0.9843, 0.01831, 0.9843, 0.01831, 0.9843, 0.01831, 0.9843, 0.01831, 0.9843, 0.01831, 0.9843, 0.01831, 0.9843, 0.01831, 0.9843, 0.01831, 0.9843, 0.01831, 0.9843, 0.01831, 0.9843, 0.01831, 0.9843, 0.01831, 0.9843, 0.01831, 0.9843, 0.01831, 0.9843, 0.01831, 0.9843, 0.01831, 0.9843, 0.01831, 0.9843, 0.01831, 0.9843, 0.01831, 0.9843, 0.03071, 0.9835, 0.03071, 0.9835, 0.03071, 0.9835, 0.03071, 0.9835, 0.03071, 0.9835, 0.03071, 0.9835, 0.03071, 0.9835, 0.03071, 0.9835, 0.03071, 0.9835, 0.03071, 0.9835, 0.03071, 0.9835, 0.03071, 0.9835, 0.03071, 0.9835, 0.03071, 0.9835, 0.03071, 0.9835, 0.03071, 0.9835, 0.03071, 0.9835, 0.03071, 0.9835, 0.03071, 0.9835, 0.03071, 0.9835, 0.03071, 0.9835, 0.03071, 0.9835, 0.03071, 0.9835, 0.03071, 0.9835, 0.04583, 0.9839, 0.04583, 0.9839, 0.04583, 0.9839, 0.04583, 0.9839, 0.04583, 0.9839, 0.04583, 0.9839, 0.04583, 0.9839, 0.04583, 0.9839, 0.04583, 0.9839, 0.04583, 0.9839, 0.04583, 0.9839, 0.04583, 0.9839, 0.04583, 0.9839, 0.04583, 0.9839, 0.04583, 0.9839, 0.04583, 0.9839, 0.04583, 0.9839, 0.04583, 0.9839, 0.04583, 0.9839, 0.04583, 0.9839, 0.04583, 0.9839, 0.04583, 0.9839, 0.04583, 0.9839, 0.04583, 0.9839, 0.04583, 0.9839, 0.03071, 0.9835, 0.03071, 0.9835, 0.03071, 0.9835, 0.03071, 0.9835, 0.03071, 0.9835, 0.03071, 0.9835, 0.03071, 0.9835, 0.03071, 0.9835, 0.03071, 0.9835, 0.03071, 0.9835, 0.03071, 0.9835, 0.03071, 0.9835, 0.03071, 0.9835, 0.03071, 0.9835, 0.03071, 0.9835, 0.03071, 0.9835, 0.03071, 0.9835, 0.03071, 0.9835, 0.03071, 0.9835, 0.03071, 0.9835, 0.03071, 0.9835, 0.03071, 0.9835, 0.03071, 0.9835, 0.03071, 0.9835, 0.03071, 0.9835, 0.03071, 0.9835, 0.03071, 0.9835, 0.03071, 0.9835, 0.03071, 0.9835, 0.03071, 0.9835, 0.03071, 0.9835, 0.03071, 0.9835, 0.03071, 0.9835, 0.03071, 0.9835, 0.03071, 0.9835, 0.03071, 0.9835, 0.03071, 0.9835, 0.03071, 0.9835, 0.03071, 0.9835, 0.03071, 0.9835, 0.03071, 0.9835, 0.03071, 0.9835, 0.03071, 0.9835, 0.03071, 0.9835, 0.03071, 0.9835, 0.03071, 0.9835, 0.03071, 0.9835, 0.03071, 0.9835, 0.03071, 0.9835, 0.03071, 0.9835, 0.03071, 0.9835, 0.03071, 0.9835, 0.03071, 0.9835, 0.03071, 0.9835, 0.03071, 0.9835, 0.03071, 0.9835, 0.03071, 0.9835, 0.03071, 0.9835, 0.03071, 0.9835, 0.03071, 0.9835, 0.01831, 0.9843, 0.01831, 0.9843, 0.01831, 0.9843, 0.01831, 0.9843, 0.01831, 0.9843, 0.01831, 0.9843, 0.01831, 0.9843, 0.01831, 0.9843, 0.01831, 0.9843, 0.01831, 0.9843, 0.01831, 0.9843, 0.01831, 0.9843, 0.01831, 0.9843, 0.01831, 0.9843, 0.01831, 0.9843, 0.01831, 0.9843, 0.01831, 0.9843, 0.01831, 0.9843, 0.01831, 0.9843, 0.01831, 0.9843, 0.01831, 0.9843, 0.01831, 0.9843, 0.01831, 0.9843, 0.01831, 0.9843, 0.01831, 0.9843, 0.03071, 0.9835, 0.03071, 0.9835, 0.03071, 0.9835, 0.03071, 0.9835, 0.03071, 0.9835, 0.03071, 0.9835, 0.01831, 0.9843, 0.01831, 0.9843, 0.01831, 0.9843, 0.01831, 0.9843, 0.01831, 0.9843, 0.01831, 0.9843, 0.01831, 0.9843, 0.01831, 0.9843, 0.01831, 0.9843, 0.01831, 0.9843, 0.01831, 0.9843, 0.01831, 0.9843, 0.01831, 0.9843, 0.01831, 0.9843, 0.01831, 0.9843, 0.01831, 0.9843, 0.01831, 0.9843, 0.01831, 0.9843, 0.01831, 0.9843, 0.01831, 0.9843, 0.01831, 0.9843, 0.01831, 0.9843, 0.01831, 0.9843, 0.01831, 0.9843, 0.01831, 0.9843, 0.01831, 0.9843, 0.01831, 0.9843, 0.01831, 0.9843, 0.01831, 0.9843, 0.01831, 0.9843, 0.03071, 0.9835, 0.03071, 0.9835, 0.03071, 0.9835, 0.03071, 0.9835, 0.03071, 0.9835, 0.03071, 0.9835, 0.03071, 0.9835, 0.03071, 0.9835, 0.03071, 0.9835, 0.03071, 0.9835, 0.03071, 0.9835, 0.03071, 0.9835, 0.03071, 0.9835, 0.03071, 0.9835, 0.03071, 0.9835, 0.03071, 0.9835, 0.03071, 0.9835, 0.03071, 0.9835, 0.03071, 0.9835, 0.03071, 0.9835, 0.03071, 0.9835, 0.03071, 0.9835, 0.03071, 0.9835, 0.03071, 0.9835, 0.03071, 0.9835, 0.03071, 0.9835, 0.03071, 0.9835, 0.03071, 0.9835, 0.03071, 0.9835, 0.03071, 0.9835, 0.03071, 0.9835, 0.03071, 0.9835, 0.03071, 0.9835, 0.03071, 0.9835, 0.03071, 0.9835, 0.03071, 0.9835, 0.03071, 0.9835, 0.03071, 0.9835, 0.03071, 0.9835, 0.03071, 0.9835, 0.03071, 0.9835, 0.03071, 0.9835, 0.03071, 0.9835, 0.03071, 0.9835, 0.03071, 0.9835, 0.03071, 0.9835, 0.03071, 0.9835, 0.03071, 0.9835, 0.03071, 0.9835, 0.01831, 0.9843, 0.01831, 0.9843, 0.01831, 0.9843, 0.01831, 0.9843, 0.01831, 0.9843, 0.01831, 0.9843, 0.03071, 0.9835, 0.03071, 0.9835, 0.03071, 0.9835, 0.03071, 0.9835, 0.03071, 0.9835, 0.03071, 0.9835, 0.03071, 0.9835, 0.03071, 0.9835, 0.03071, 0.9835, 0.03071, 0.9835, 0.03071, 0.9835, 0.03071, 0.9835, 0.03071, 0.9835, 0.03071, 0.9835, 0.03071, 0.9835, 0.03071, 0.9835, 0.03071, 0.9835, 0.03071, 0.9835, 0.03071, 0.9835, 0.03071, 0.9835, 0.03071, 0.9835, 0.03071, 0.9835, 0.03071, 0.9835, 0.03071, 0.9835, 0.03071, 0.9835, 0.03071, 0.9835, 0.03071, 0.9835, 0.03071, 0.9835, 0.03071, 0.9835, 0.03071, 0.9835, 0.01831, 0.9843, 0.01831, 0.9843, 0.01831, 0.9843, 0.01831, 0.9843, 0.01831, 0.9843, 0.01831, 0.9843, 0.01831, 0.9843, 0.01831, 0.9843, 0.01831, 0.9843, 0.01831, 0.9843, 0.01831, 0.9843, 0.01831, 0.9843, 0.01831, 0.9843, 0.01831, 0.9843, 0.01831, 0.9843, 0.01831, 0.9843, 0.01831, 0.9843, 0.01831, 0.9843, 0.01831, 0.9843, 0.01831, 0.9843, 0.01831, 0.9843, 0.01831, 0.9843, 0.01831, 0.9843, 0.01831, 0.9843, 0.03071, 0.9835, 0.03071, 0.9835, 0.03071, 0.9835, 0.03071, 0.9835, 0.03071, 0.9835, 0.03071, 0.9835, 0.03071, 0.9835, 0.03071, 0.9835, 0.03071, 0.9835, 0.03071, 0.9835, 0.03071, 0.9835, 0.03071, 0.9835, 0.03071, 0.9835, 0.03071, 0.9835, 0.03071, 0.9835, 0.03071, 0.9835, 0.03071, 0.9835, 0.03071, 0.9835, 0.03071, 0.9835, 0.03071, 0.9835, 0.03071, 0.9835, 0.03071, 0.9835, 0.03071, 0.9835, 0.03071, 0.9835, 0.03071, 0.9835, 0.04583, 0.9839, 0.04583, 0.9839, 0.04583, 0.9839, 0.04583, 0.9839, 0.04583, 0.9839, 0.04583, 0.9839, 0.04583, 0.9839, 0.04583, 0.9839, 0.04583, 0.9839, 0.04583, 0.9839, 0.04583, 0.9839, 0.04583, 0.9839, 0.04583, 0.9839, 0.04583, 0.9839, 0.04583, 0.9839, 0.04583, 0.9839, 0.04583, 0.9839, 0.04583, 0.9839, 0.04583, 0.9839, 0.04583, 0.9839, 0.04583, 0.9839, 0.04583, 0.9839, 0.04583, 0.9839, 0.04583, 0.9839, 0.04583, 0.9839, 0.04583, 0.9839, 0.04583, 0.9839, 0.04583, 0.9839, 0.04583, 0.9839, 0.04583, 0.9839, 0.04583, 0.9839, 0.04583, 0.9839, 0.04583, 0.9839, 0.04583, 0.9839, 0.04583, 0.9839, 0.04583, 0.9839, 0.04583, 0.9839, 0.04583, 0.9839, 0.04583, 0.9839, 0.04583, 0.9839, 0.04583, 0.9839, 0.04583, 0.9839, 0.04583, 0.9839, 0.04583, 0.9839, 0.04583, 0.9839, 0.04583, 0.9839, 0.04583, 0.9839, 0.04583, 0.9839, 0.04583, 0.9839, 0.04583, 0.9839, 0.03071, 0.9835, 0.03071, 0.9835, 0.03071, 0.9835, 0.03071, 0.9835, 0.03071, 0.9835, 0.03071, 0.9835, 0.03071, 0.9835, 0.03071, 0.9835, 0.03071, 0.9835, 0.03071, 0.9835, 0.03071, 0.9835, 0.03071, 0.9835, 0.03071, 0.9835, 0.03071, 0.9835, 0.03071, 0.9835, 0.03071, 0.9835, 0.03071, 0.9835, 0.03071, 0.9835, 0.03071, 0.9835, 0.03071, 0.9835, 0.03071, 0.9835, 0.03071, 0.9835, 0.03071, 0.9835, 0.03071, 0.9835, 0.03071, 0.9835, 0.04583, 0.9839, 0.04583, 0.9839, 0.04583, 0.9839, 0.04583, 0.9839, 0.04583, 0.9839, 0.04583, 0.9839, 0.04583, 0.9839, 0.04583, 0.9839, 0.04583, 0.9839, 0.04583, 0.9839, 0.04583, 0.9839, 0.04583, 0.9839, 0.04583, 0.9839, 0.04583, 0.9839, 0.04583, 0.9839, 0.04583, 0.9839, 0.04583, 0.9839, 0.04583, 0.9839, 0.04583, 0.9839, 0.04583, 0.9839, 0.04583, 0.9839, 0.04583, 0.9839, 0.04583, 0.9839, 0.04583, 0.9839, 0.04583, 0.9839, 0.01831, 0.9843, 0.01831, 0.9843, 0.01831, 0.9843, 0.01831, 0.9843, 0.01831, 0.9843, 0.01831, 0.9843, 0.01831, 0.9843, 0.01831, 0.9843, 0.01831, 0.9843, 0.01831, 0.9843, 0.01831, 0.9843, 0.01831, 0.9843, 0.01831, 0.9843, 0.01831, 0.9843, 0.01831, 0.9843, 0.01831, 0.9843, 0.01831, 0.9843, 0.01831, 0.9843, 0.01831, 0.9843, 0.01831, 0.9843, 0.01831, 0.9843, 0.01831, 0.9843, 0.01831, 0.9843, 0.01831, 0.9843, 0.01831, 0.9843, 0.03071, 0.9835, 0.03071, 0.9835, 0.03071, 0.9835, 0.03071, 0.9835, 0.03071, 0.9835, 0.03071, 0.9835, 0.01831, 0.9843, 0.01831, 0.9843, 0.01831, 0.9843, 0.01831, 0.9843, 0.01831, 0.9843, 0.01831, 0.9843, 0.01831, 0.9843, 0.01831, 0.9843, 0.01831, 0.9843, 0.01831, 0.9843, 0.01831, 0.9843, 0.01831, 0.9843, 0.01831, 0.9843, 0.01831, 0.9843, 0.01831, 0.9843, 0.01831, 0.9843, 0.01831, 0.9843, 0.01831, 0.9843, 0.01831, 0.9843, 0.01831, 0.9843, 0.01831, 0.9843, 0.01831, 0.9843, 0.01831, 0.9843, 0.01831, 0.9843, 0.01831, 0.9843, 0.01831, 0.9843, 0.01831, 0.9843, 0.01831, 0.9843, 0.01831, 0.9843, 0.01831, 0.9843, 0.03071, 0.9835, 0.03071, 0.9835, 0.03071, 0.9835, 0.03071, 0.9835, 0.03071, 0.9835, 0.03071, 0.9835, 0.03071, 0.9835, 0.03071, 0.9835, 0.03071, 0.9835, 0.03071, 0.9835, 0.03071, 0.9835, 0.03071, 0.9835, 0.03071, 0.9835, 0.03071, 0.9835, 0.03071, 0.9835, 0.03071, 0.9835, 0.03071, 0.9835, 0.03071, 0.9835, 0.03071, 0.9835, 0.03071, 0.9835, 0.03071, 0.9835, 0.03071, 0.9835, 0.03071, 0.9835, 0.03071, 0.9835, 0.04583, 0.9839, 0.04583, 0.9839, 0.04583, 0.9839, 0.04583, 0.9839, 0.04583, 0.9839, 0.04583, 0.9839, 0.04583, 0.9839, 0.04583, 0.9839, 0.04583, 0.9839, 0.04583, 0.9839, 0.04583, 0.9839, 0.04583, 0.9839, 0.04583, 0.9839, 0.04583, 0.9839, 0.04583, 0.9839, 0.04583, 0.9839, 0.04583, 0.9839, 0.04583, 0.9839, 0.04583, 0.9839, 0.04583, 0.9839, 0.04583, 0.9839, 0.04583, 0.9839, 0.04583, 0.9839, 0.04583, 0.9839, 0.04583, 0.9839, 0.01831, 0.9843, 0.01831, 0.9843, 0.01831, 0.9843, 0.01831, 0.9843, 0.01831, 0.9843, 0.01831, 0.9843, 0.03071, 0.9835, 0.03071, 0.9835, 0.03071, 0.9835, 0.03071, 0.9835, 0.03071, 0.9835, 0.03071, 0.9835, 0.03071, 0.9835, 0.03071, 0.9835, 0.03071, 0.9835, 0.03071, 0.9835, 0.03071, 0.9835, 0.03071, 0.9835, 0.03071, 0.9835, 0.03071, 0.9835, 0.03071, 0.9835, 0.03071, 0.9835, 0.03071, 0.9835, 0.03071, 0.9835, 0.03071, 0.9835, 0.03071, 0.9835, 0.03071, 0.9835, 0.03071, 0.9835, 0.03071, 0.9835, 0.03071, 0.9835, 0.03071, 0.9835, 0.03071, 0.9835, 0.03071, 0.9835, 0.03071, 0.9835, 0.03071, 0.9835, 0.03071, 0.9835, 0.01831, 0.9843, 0.01831, 0.9843, 0.01831, 0.9843, 0.01831, 0.9843, 0.01831, 0.9843, 0.01831, 0.9843, 0.01831, 0.9843, 0.01831, 0.9843, 0.01831, 0.9843, 0.01831, 0.9843, 0.01831, 0.9843, 0.01831, 0.9843, 0.01831, 0.9843, 0.01831, 0.9843, 0.01831, 0.9843, 0.01831, 0.9843, 0.01831, 0.9843, 0.01831, 0.9843, 0.01831, 0.9843, 0.01831, 0.9843, 0.01831, 0.9843, 0.01831, 0.9843, 0.01831, 0.9843, 0.01831, 0.9843, 0.04583, 0.9839, 0.04583, 0.9839, 0.04583, 0.9839, 0.04583, 0.9839, 0.04583, 0.9839, 0.04583, 0.9839, 0.04583, 0.9839, 0.04583, 0.9839, 0.04583, 0.9839, 0.04583, 0.9839, 0.04583, 0.9839, 0.04583, 0.9839, 0.04583, 0.9839, 0.04583, 0.9839, 0.04583, 0.9839, 0.04583, 0.9839, 0.04583, 0.9839, 0.04583, 0.9839, 0.04583, 0.9839, 0.04583, 0.9839, 0.04583, 0.9839, 0.04583, 0.9839, 0.04583, 0.9839, 0.04583, 0.9839, 0.04583, 0.9839, 0.04583, 0.9839, 0.04583, 0.9839, 0.04583, 0.9839, 0.04583, 0.9839, 0.04583, 0.9839, 0.04583, 0.9839, 0.03071, 0.9835, 0.03071, 0.9835, 0.03071, 0.9835, 0.03071, 0.9835, 0.03071, 0.9835, 0.03071, 0.9835, 0.03071, 0.9835, 0.03071, 0.9835, 0.03071, 0.9835, 0.03071, 0.9835, 0.03071, 0.9835, 0.03071, 0.9835, 0.03071, 0.9835, 0.03071, 0.9835, 0.03071, 0.9835, 0.03071, 0.9835, 0.03071, 0.9835, 0.03071, 0.9835, 0.03071, 0.9835, 0.03071, 0.9835, 0.03071, 0.9835, 0.03071, 0.9835, 0.03071, 0.9835, 0.03071, 0.9835, 0.03071, 0.9835, 0.03071, 0.9835, 0.03071, 0.9835, 0.03071, 0.9835, 0.03071, 0.9835, 0.03071, 0.9835, 0.04583, 0.9839, 0.04583, 0.9839, 0.04583, 0.9839, 0.04583, 0.9839, 0.04583, 0.9839, 0.04583, 0.9839, 0.04583, 0.9839, 0.04583, 0.9839, 0.04583, 0.9839, 0.04583, 0.9839, 0.04583, 0.9839, 0.04583, 0.9839, 0.04583, 0.9839, 0.04583, 0.9839, 0.04583, 0.9839, 0.04583, 0.9839, 0.04583, 0.9839, 0.04583, 0.9839, 0.04583, 0.9839, 0.04583, 0.9839, 0.04583, 0.9839, 0.04583, 0.9839, 0.04583, 0.9839, 0.04583, 0.9839, 0.01831, 0.9843, 0.01831, 0.9843, 0.01831, 0.9843, 0.01831, 0.9843, 0.01831, 0.9843, 0.01831, 0.9843, 0.01831, 0.9843, 0.01831, 0.9843, 0.01831, 0.9843, 0.01831, 0.9843, 0.01831, 0.9843, 0.01831, 0.9843, 0.01831, 0.9843, 0.01831, 0.9843, 0.01831, 0.9843, 0.01831, 0.9843, 0.01831, 0.9843, 0.01831, 0.9843, 0.01831, 0.9843, 0.01831, 0.9843, 0.01831, 0.9843, 0.01831, 0.9843, 0.01831, 0.9843, 0.01831, 0.9843, 0.01831, 0.9843, 0.03071, 0.9835, 0.03071, 0.9835, 0.03071, 0.9835, 0.03071, 0.9835, 0.03071, 0.9835, 0.03071, 0.9835, 0.01831, 0.9843, 0.01831, 0.9843, 0.01831, 0.9843, 0.01831, 0.9843, 0.01831, 0.9843, 0.01831, 0.9843, 0.01831, 0.9843, 0.01831, 0.9843, 0.01831, 0.9843, 0.01831, 0.9843, 0.01831, 0.9843, 0.01831, 0.9843, 0.01831, 0.9843, 0.01831, 0.9843, 0.01831, 0.9843, 0.01831, 0.9843, 0.01831, 0.9843, 0.01831, 0.9843, 0.01831, 0.9843, 0.01831, 0.9843, 0.01831, 0.9843, 0.01831, 0.9843, 0.01831, 0.9843, 0.01831, 0.9843, 0.01831, 0.9843, 0.01831, 0.9843, 0.01831, 0.9843, 0.01831, 0.9843, 0.01831, 0.9843, 0.01831, 0.9843, 0.03071, 0.9835, 0.03071, 0.9835, 0.03071, 0.9835, 0.03071, 0.9835, 0.03071, 0.9835, 0.03071, 0.9835, 0.03071, 0.9835, 0.03071, 0.9835, 0.03071, 0.9835, 0.03071, 0.9835, 0.03071, 0.9835, 0.03071, 0.9835, 0.03071, 0.9835, 0.03071, 0.9835, 0.03071, 0.9835, 0.03071, 0.9835, 0.03071, 0.9835, 0.03071, 0.9835, 0.03071, 0.9835, 0.03071, 0.9835, 0.03071, 0.9835, 0.03071, 0.9835, 0.03071, 0.9835, 0.03071, 0.9835, 0.04583, 0.9839, 0.04583, 0.9839, 0.04583, 0.9839, 0.04583, 0.9839, 0.04583, 0.9839, 0.04583, 0.9839, 0.04583, 0.9839, 0.04583, 0.9839, 0.04583, 0.9839, 0.04583, 0.9839, 0.04583, 0.9839, 0.04583, 0.9839, 0.04583, 0.9839, 0.04583, 0.9839, 0.04583, 0.9839, 0.04583, 0.9839, 0.04583, 0.9839, 0.04583, 0.9839, 0.04583, 0.9839, 0.04583, 0.9839, 0.04583, 0.9839, 0.04583, 0.9839, 0.04583, 0.9839, 0.04583, 0.9839, 0.04583, 0.9839, 0.03071, 0.9835, 0.03071, 0.9835, 0.03071, 0.9835, 0.03071, 0.9835, 0.03071, 0.9835, 0.03071, 0.9835, 0.03071, 0.9835, 0.03071, 0.9835, 0.03071, 0.9835, 0.03071, 0.9835, 0.03071, 0.9835, 0.03071, 0.9835, 0.03071, 0.9835, 0.03071, 0.9835, 0.03071, 0.9835, 0.03071, 0.9835, 0.03071, 0.9835, 0.03071, 0.9835, 0.03071, 0.9835, 0.03071, 0.9835, 0.03071, 0.9835, 0.03071, 0.9835, 0.03071, 0.9835, 0.03071, 0.9835, 0.03071, 0.9835, 0.03071, 0.9835, 0.03071, 0.9835, 0.03071, 0.9835, 0.03071, 0.9835, 0.03071, 0.9835, 0.03071, 0.9835, 0.03071, 0.9835, 0.03071, 0.9835, 0.03071, 0.9835, 0.03071, 0.9835, 0.03071, 0.9835, 0.03071, 0.9835, 0.03071, 0.9835, 0.03071, 0.9835, 0.03071, 0.9835, 0.03071, 0.9835, 0.03071, 0.9835, 0.03071, 0.9835, 0.03071, 0.9835, 0.03071, 0.9835, 0.03071, 0.9835, 0.03071, 0.9835, 0.03071, 0.9835, 0.03071, 0.9835, 0.03071, 0.9835, 0.03071, 0.9835, 0.03071, 0.9835, 0.03071, 0.9835, 0.03071, 0.9835, 0.03071, 0.9835, 0.03071, 0.9835, 0.03071, 0.9835, 0.03071, 0.9835, 0.03071, 0.9835, 0.03071, 0.9835, 0.03071, 0.9835, 0.03071, 0.9835, 0.03071, 0.9835, 0.03071, 0.9835, 0.03071, 0.9835, 0.03071, 0.9835, 0.03071, 0.9835, 0.03071, 0.9835, 0.03071, 0.9835, 0.03071, 0.9835, 0.03071, 0.9835, 0.03071, 0.9835, 0.03071, 0.9835, 0.03071, 0.9835, 0.03071, 0.9835, 0.04583, 0.9839, 0.04583, 0.9839, 0.04583, 0.9839, 0.04583, 0.9839, 0.04583, 0.9839, 0.04583, 0.9839, 0.04583, 0.9839, 0.04583, 0.9839, 0.04583, 0.9839, 0.04583, 0.9839, 0.04583, 0.9839, 0.04583, 0.9839, 0.04583, 0.9839, 0.04583, 0.9839, 0.04583, 0.9839, 0.04583, 0.9839, 0.04583, 0.9839, 0.04583, 0.9839, 0.04583, 0.9839, 0.04583, 0.9839, 0.04583, 0.9839, 0.04583, 0.9839, 0.04583, 0.9839, 0.04583, 0.9839, 0.04583, 0.9839, 0.01831, 0.9843, 0.01831, 0.9843, 0.01831, 0.9843, 0.01831, 0.9843, 0.01831, 0.9843, 0.01831, 0.9843, 0.01831, 0.9843, 0.01831, 0.9843, 0.01831, 0.9843, 0.01831, 0.9843, 0.01831, 0.9843, 0.01831, 0.9843, 0.01831, 0.9843, 0.01831, 0.9843, 0.01831, 0.9843, 0.01831, 0.9843, 0.01831, 0.9843, 0.01831, 0.9843, 0.01831, 0.9843, 0.01831, 0.9843, 0.01831, 0.9843, 0.01831, 0.9843, 0.01831, 0.9843, 0.01831, 0.9843, 0.01831, 0.9843, 0.04583, 0.9839, 0.04583, 0.9839, 0.04583, 0.9839, 0.04583, 0.9839, 0.04583, 0.9839, 0.04583, 0.9839, 0.04583, 0.9839, 0.04583, 0.9839, 0.04583, 0.9839, 0.04583, 0.9839, 0.04583, 0.9839, 0.04583, 0.9839, 0.04583, 0.9839, 0.04583, 0.9839, 0.04583, 0.9839, 0.04583, 0.9839, 0.04583, 0.9839, 0.04583, 0.9839, 0.04583, 0.9839, 0.04583, 0.9839, 0.04583, 0.9839, 0.04583, 0.9839, 0.04583, 0.9839, 0.04583, 0.9839, 0.04583, 0.9839, 0.04583, 0.9839, 0.04583, 0.9839, 0.04583, 0.9839, 0.04583, 0.9839, 0.04583, 0.9839, 0.01831, 0.9843, 0.01831, 0.9843, 0.01831, 0.9843, 0.01831, 0.9843, 0.01831, 0.9843, 0.01831, 0.9843, 0.01831, 0.9843, 0.01831, 0.9843, 0.01831, 0.9843, 0.01831, 0.9843, 0.01831, 0.9843, 0.01831, 0.9843, 0.01831, 0.9843, 0.01831, 0.9843, 0.01831, 0.9843, 0.01831, 0.9843, 0.01831, 0.9843, 0.01831, 0.9843, 0.01831, 0.9843, 0.01831, 0.9843, 0.01831, 0.9843, 0.01831, 0.9843, 0.01831, 0.9843, 0.01831, 0.9843, 0.01831, 0.9843, 0.01831, 0.9843, 0.01831, 0.9843, 0.01831, 0.9843, 0.01831, 0.9843, 0.01831, 0.9843, 0.04583, 0.9839, 0.04583, 0.9839, 0.04583, 0.9839, 0.04583, 0.9839, 0.04583, 0.9839, 0.04583, 0.9839, 0.04583, 0.9839, 0.04583, 0.9839, 0.04583, 0.9839, 0.04583, 0.9839, 0.04583, 0.9839, 0.04583, 0.9839, 0.04583, 0.9839, 0.04583, 0.9839, 0.04583, 0.9839, 0.04583, 0.9839, 0.04583, 0.9839, 0.04583, 0.9839, 0.04583, 0.9839, 0.04583, 0.9839, 0.04583, 0.9839, 0.04583, 0.9839, 0.04583, 0.9839, 0.04583, 0.9839, 0.04583, 0.9839, 0.04583, 0.9839, 0.04583, 0.9839, 0.04583, 0.9839, 0.04583, 0.9839, 0.04583, 0.9839, 0.03071, 0.9835, 0.03071, 0.9835, 0.03071, 0.9835, 0.03071, 0.9835, 0.03071, 0.9835, 0.03071, 0.9835, 0.03071, 0.9835, 0.03071, 0.9835, 0.03071, 0.9835, 0.03071, 0.9835, 0.03071, 0.9835, 0.03071, 0.9835, 0.03071, 0.9835, 0.03071, 0.9835, 0.03071, 0.9835, 0.03071, 0.9835, 0.03071, 0.9835, 0.03071, 0.9835, 0.03071, 0.9835, 0.03071, 0.9835, 0.03071, 0.9835, 0.03071, 0.9835, 0.03071, 0.9835, 0.03071, 0.9835, 0.03071, 0.9835, 0.03071, 0.9835, 0.03071, 0.9835, 0.03071, 0.9835, 0.03071, 0.9835, 0.03071, 0.9835, 0.01831, 0.9843, 0.01831, 0.9843, 0.01831, 0.9843, 0.01831, 0.9843, 0.01831, 0.9843, 0.01831, 0.9843, 0.01831, 0.9843, 0.01831, 0.9843, 0.01831, 0.9843, 0.01831, 0.9843, 0.01831, 0.9843, 0.01831, 0.9843, 0.01831, 0.9843, 0.01831, 0.9843, 0.01831, 0.9843, 0.01831, 0.9843, 0.01831, 0.9843, 0.01831, 0.9843, 0.01831, 0.9843, 0.01831, 0.9843, 0.01831, 0.9843, 0.01831, 0.9843, 0.01831, 0.9843, 0.01831, 0.9843, 0.01831, 0.9843, 0.03071, 0.9835, 0.03071, 0.9835, 0.03071, 0.9835, 0.03071, 0.9835, 0.03071, 0.9835, 0.03071, 0.9835, 0.03071, 0.9835, 0.03071, 0.9835, 0.03071, 0.9835, 0.03071, 0.9835, 0.03071, 0.9835, 0.03071, 0.9835, 0.03071, 0.9835, 0.03071, 0.9835, 0.03071, 0.9835, 0.03071, 0.9835, 0.03071, 0.9835, 0.03071, 0.9835, 0.03071, 0.9835, 0.03071, 0.9835, 0.03071, 0.9835, 0.03071, 0.9835, 0.03071, 0.9835, 0.03071, 0.9835, 0.03071, 0.9835, 0.03071, 0.9835, 0.03071, 0.9835, 0.03071, 0.9835, 0.03071, 0.9835, 0.03071, 0.9835, 0.03071, 0.9835, 0.01831, 0.9843, 0.01831, 0.9843, 0.01831, 0.9843, 0.01831, 0.9843, 0.01831, 0.9843, 0.01831, 0.9843, 0.01831, 0.9843, 0.01831, 0.9843, 0.01831, 0.9843, 0.01831, 0.9843, 0.01831, 0.9843, 0.01831, 0.9843, 0.01831, 0.9843, 0.01831, 0.9843, 0.01831, 0.9843, 0.01831, 0.9843, 0.01831, 0.9843, 0.01831, 0.9843, 0.01831, 0.9843, 0.01831, 0.9843, 0.01831, 0.9843, 0.01831, 0.9843, 0.01831, 0.9843, 0.01831, 0.9843, 0.01831, 0.9843, 0.01831, 0.9843, 0.01831, 0.9843, 0.01831, 0.9843, 0.01831, 0.9843, 0.01831, 0.9843, 0.03071, 0.9835, 0.03071, 0.9835, 0.03071, 0.9835, 0.03071, 0.9835, 0.03071, 0.9835, 0.03071, 0.9835, 0.03071, 0.9835, 0.03071, 0.9835, 0.03071, 0.9835, 0.03071, 0.9835, 0.03071, 0.9835, 0.03071, 0.9835, 0.03071, 0.9835, 0.03071, 0.9835, 0.03071, 0.9835, 0.03071, 0.9835, 0.03071, 0.9835, 0.03071, 0.9835, 0.03071, 0.9835, 0.03071, 0.9835, 0.03071, 0.9835, 0.03071, 0.9835, 0.03071, 0.9835, 0.03071, 0.9835, 0.04583, 0.9839, 0.04583, 0.9839, 0.04583, 0.9839, 0.04583, 0.9839, 0.04583, 0.9839, 0.04583, 0.9839, 0.04583, 0.9839, 0.04583, 0.9839, 0.04583, 0.9839, 0.04583, 0.9839, 0.04583, 0.9839, 0.04583, 0.9839, 0.04583, 0.9839, 0.04583, 0.9839, 0.04583, 0.9839, 0.04583, 0.9839, 0.04583, 0.9839, 0.04583, 0.9839, 0.04583, 0.9839, 0.04583, 0.9839, 0.04583, 0.9839, 0.04583, 0.9839, 0.04583, 0.9839, 0.04583, 0.9839, 0.04583, 0.9839, 0.01831, 0.9843, 0.01831, 0.9843, 0.01831, 0.9843, 0.01831, 0.9843, 0.01831, 0.9843, 0.01831, 0.9843, 0.01831, 0.9843, 0.01831, 0.9843, 0.01831, 0.9843, 0.01831, 0.9843, 0.01831, 0.9843, 0.01831, 0.9843, 0.01831, 0.9843, 0.01831, 0.9843, 0.01831, 0.9843, 0.01831, 0.9843, 0.01831, 0.9843, 0.01831, 0.9843, 0.01831, 0.9843, 0.01831, 0.9843, 0.01831, 0.9843, 0.01831, 0.9843, 0.01831, 0.9843, 0.01831, 0.9843, 0.01831, 0.9843, 0.01831, 0.9843, 0.01831, 0.9843, 0.01831, 0.9843, 0.01831, 0.9843, 0.01831, 0.9843, 0.03071, 0.9835, 0.03071, 0.9835, 0.03071, 0.9835, 0.03071, 0.9835, 0.03071, 0.9835, 0.03071, 0.9835, 0.03071, 0.9835, 0.03071, 0.9835, 0.03071, 0.9835, 0.03071, 0.9835, 0.03071, 0.9835, 0.03071, 0.9835, 0.03071, 0.9835, 0.03071, 0.9835, 0.03071, 0.9835, 0.03071, 0.9835, 0.03071, 0.9835, 0.03071, 0.9835, 0.03071, 0.9835, 0.03071, 0.9835, 0.03071, 0.9835, 0.03071, 0.9835, 0.03071, 0.9835, 0.03071, 0.9835, 0.03071, 0.9835, 0.03071, 0.9835, 0.03071, 0.9835, 0.03071, 0.9835, 0.03071, 0.9835, 0.03071, 0.9835, 0.03071, 0.9835, 0.03071, 0.9835, 0.03071, 0.9835, 0.03071, 0.9835, 0.03071, 0.9835, 0.03071, 0.9835, 0.03071, 0.9835, 0.03071, 0.9835, 0.03071, 0.9835, 0.03071, 0.9835, 0.03071, 0.9835, 0.03071, 0.9835, 0.03071, 0.9835, 0.03071, 0.9835, 0.03071, 0.9835, 0.03071, 0.9835, 0.03071, 0.9835, 0.03071, 0.9835, 0.03071, 0.9835, 0.03071, 0.9835, 0.04583, 0.9839, 0.04583, 0.9839, 0.04583, 0.9839, 0.04583, 0.9839, 0.04583, 0.9839, 0.04583, 0.9839, 0.04583, 0.9839, 0.04583, 0.9839, 0.04583, 0.9839, 0.04583, 0.9839, 0.04583, 0.9839, 0.04583, 0.9839, 0.04583, 0.9839, 0.04583, 0.9839, 0.04583, 0.9839, 0.04583, 0.9839, 0.04583, 0.9839, 0.04583, 0.9839, 0.04583, 0.9839, 0.04583, 0.9839, 0.04583, 0.9839, 0.04583, 0.9839, 0.04583, 0.9839, 0.04583, 0.9839, 0.04583, 0.9839, 0.03071, 0.9835, 0.03071, 0.9835, 0.03071, 0.9835, 0.03071, 0.9835, 0.03071, 0.9835, 0.03071, 0.9835, 0.04583, 0.9839, 0.04583, 0.9839, 0.04583, 0.9839, 0.04583, 0.9839, 0.04583, 0.9839, 0.04583, 0.9839, 0.04583, 0.9839, 0.04583, 0.9839, 0.04583, 0.9839, 0.04583, 0.9839, 0.04583, 0.9839, 0.04583, 0.9839, 0.04583, 0.9839, 0.04583, 0.9839, 0.04583, 0.9839, 0.04583, 0.9839, 0.04583, 0.9839, 0.04583, 0.9839, 0.04583, 0.9839, 0.04583, 0.9839, 0.04583, 0.9839, 0.04583, 0.9839, 0.04583, 0.9839, 0.04583, 0.9839, 0.04583, 0.9839, 0.04583, 0.9839, 0.04583, 0.9839, 0.04583, 0.9839, 0.04583, 0.9839, 0.04583, 0.9839, 0.03071, 0.9835, 0.03071, 0.9835, 0.03071, 0.9835, 0.03071, 0.9835, 0.03071, 0.9835, 0.03071, 0.9835, 0.03071, 0.9835, 0.03071, 0.9835, 0.03071, 0.9835, 0.03071, 0.9835, 0.03071, 0.9835, 0.03071, 0.9835, 0.03071, 0.9835, 0.03071, 0.9835, 0.03071, 0.9835, 0.03071, 0.9835, 0.03071, 0.9835, 0.03071, 0.9835, 0.03071, 0.9835, 0.03071, 0.9835, 0.03071, 0.9835, 0.03071, 0.9835, 0.03071, 0.9835, 0.03071, 0.9835, 0.03071, 0.9835, 0.03071, 0.9835, 0.03071, 0.9835, 0.03071, 0.9835, 0.03071, 0.9835, 0.03071, 0.9835, 0.03071, 0.9835, 0.03071, 0.9835, 0.03071, 0.9835, 0.03071, 0.9835, 0.03071, 0.9835, 0.03071, 0.9835, 0.03071, 0.9835, 0.03071, 0.9835, 0.03071, 0.9835, 0.03071, 0.9835, 0.03071, 0.9835, 0.03071, 0.9835, 0.03071, 0.9835, 0.03071, 0.9835, 0.03071, 0.9835, 0.03071, 0.9835, 0.03071, 0.9835, 0.03071, 0.9835, 0.03071, 0.9835, 0.03071, 0.9835, 0.03071, 0.9835, 0.03071, 0.9835, 0.03071, 0.9835, 0.03071, 0.9835, 0.03071, 0.9835, 0.01831, 0.9843, 0.01831, 0.9843, 0.01831, 0.9843, 0.01831, 0.9843, 0.01831, 0.9843, 0.01831, 0.9843, 0.01831, 0.9843, 0.01831, 0.9843, 0.01831, 0.9843, 0.01831, 0.9843, 0.01831, 0.9843, 0.01831, 0.9843, 0.01831, 0.9843, 0.01831, 0.9843, 0.01831, 0.9843, 0.01831, 0.9843, 0.01831, 0.9843, 0.01831, 0.9843, 0.01831, 0.9843, 0.01831, 0.9843, 0.01831, 0.9843, 0.01831, 0.9843, 0.01831, 0.9843, 0.01831, 0.9843, 0.01831, 0.9843, 0.01831, 0.9843, 0.01831, 0.9843, 0.01831, 0.9843, 0.01831, 0.9843, 0.01831, 0.9843, 0.03071, 0.9835, 0.03071, 0.9835, 0.03071, 0.9835, 0.03071, 0.9835, 0.03071, 0.9835, 0.03071, 0.9835, 0.03071, 0.9835, 0.03071, 0.9835, 0.03071, 0.9835, 0.03071, 0.9835, 0.03071, 0.9835, 0.03071, 0.9835, 0.03071, 0.9835, 0.03071, 0.9835, 0.03071, 0.9835, 0.03071, 0.9835, 0.03071, 0.9835, 0.03071, 0.9835, 0.03071, 0.9835, 0.03071, 0.9835, 0.03071, 0.9835, 0.03071, 0.9835, 0.03071, 0.9835, 0.03071, 0.9835, 0.01831, 0.9843, 0.01831, 0.9843, 0.01831, 0.9843, 0.01831, 0.9843, 0.01831, 0.9843, 0.01831, 0.9843, 0.01831, 0.9843, 0.01831, 0.9843, 0.01831, 0.9843, 0.01831, 0.9843, 0.01831, 0.9843, 0.01831, 0.9843, 0.01831, 0.9843, 0.01831, 0.9843, 0.01831, 0.9843, 0.01831, 0.9843, 0.01831, 0.9843, 0.01831, 0.9843, 0.01831, 0.9843, 0.01831, 0.9843, 0.01831, 0.9843, 0.01831, 0.9843, 0.01831, 0.9843, 0.01831, 0.9843, 0.01831, 0.9843, 0.03071, 0.9835, 0.03071, 0.9835, 0.03071, 0.9835, 0.03071, 0.9835, 0.03071, 0.9835, 0.03071, 0.9835, 0.01831, 0.9843, 0.01831, 0.9843, 0.01831, 0.9843, 0.01831, 0.9843, 0.01831, 0.9843, 0.01831, 0.9843, 0.01831, 0.9843, 0.01831, 0.9843, 0.01831, 0.9843, 0.01831, 0.9843, 0.01831, 0.9843, 0.01831, 0.9843, 0.01831, 0.9843, 0.01831, 0.9843, 0.01831, 0.9843, 0.01831, 0.9843, 0.01831, 0.9843, 0.01831, 0.9843, 0.01831, 0.9843, 0.01831, 0.9843, 0.01831, 0.9843, 0.01831, 0.9843, 0.01831, 0.9843, 0.01831, 0.9843, 0.01831, 0.9843, 0.01831, 0.9843, 0.01831, 0.9843, 0.01831, 0.9843, 0.01831, 0.9843, 0.01831, 0.9843, 0.03071, 0.9835, 0.03071, 0.9835, 0.03071, 0.9835, 0.03071, 0.9835, 0.03071, 0.9835, 0.03071, 0.9835, 0.03071, 0.9835, 0.03071, 0.9835, 0.03071, 0.9835, 0.03071, 0.9835, 0.03071, 0.9835, 0.03071, 0.9835, 0.03071, 0.9835, 0.03071, 0.9835, 0.03071, 0.9835, 0.03071, 0.9835, 0.03071, 0.9835, 0.03071, 0.9835, 0.03071, 0.9835, 0.03071, 0.9835, 0.03071, 0.9835, 0.03071, 0.9835, 0.03071, 0.9835, 0.03071, 0.9835, 0.04583, 0.9839, 0.04583, 0.9839, 0.04583, 0.9839, 0.04583, 0.9839, 0.04583, 0.9839, 0.04583, 0.9839, 0.04583, 0.9839, 0.04583, 0.9839, 0.04583, 0.9839, 0.04583, 0.9839, 0.04583, 0.9839, 0.04583, 0.9839, 0.04583, 0.9839, 0.04583, 0.9839, 0.04583, 0.9839, 0.04583, 0.9839, 0.04583, 0.9839, 0.04583, 0.9839, 0.04583, 0.9839, 0.04583, 0.9839, 0.04583, 0.9839, 0.04583, 0.9839, 0.04583, 0.9839, 0.04583, 0.9839, 0.04583, 0.9839, 0.01831, 0.9843, 0.01831, 0.9843, 0.01831, 0.9843, 0.01831, 0.9843, 0.01831, 0.9843, 0.01831, 0.9843, 0.01831, 0.9843, 0.01831, 0.9843, 0.01831, 0.9843, 0.01831, 0.9843, 0.01831, 0.9843, 0.01831, 0.9843, 0.01831, 0.9843, 0.01831, 0.9843, 0.01831, 0.9843, 0.01831, 0.9843, 0.01831, 0.9843, 0.01831, 0.9843, 0.01831, 0.9843, 0.01831, 0.9843, 0.01831, 0.9843, 0.01831, 0.9843, 0.01831, 0.9843, 0.01831, 0.9843, 0.01831, 0.9843, 0.03071, 0.9835, 0.03071, 0.9835, 0.03071, 0.9835, 0.03071, 0.9835, 0.03071, 0.9835, 0.03071, 0.9835, 0.03071, 0.9835, 0.03071, 0.9835, 0.03071, 0.9835, 0.03071, 0.9835, 0.03071, 0.9835, 0.03071, 0.9835, 0.03071, 0.9835, 0.03071, 0.9835, 0.03071, 0.9835, 0.03071, 0.9835, 0.03071, 0.9835, 0.03071, 0.9835, 0.03071, 0.9835, 0.03071, 0.9835, 0.03071, 0.9835, 0.03071, 0.9835, 0.03071, 0.9835, 0.03071, 0.9835, 0.03071, 0.9835, 0.03071, 0.9835, 0.03071, 0.9835, 0.03071, 0.9835, 0.03071, 0.9835, 0.03071, 0.9835, 0.03071, 0.9835, 0.03071, 0.9835, 0.03071, 0.9835, 0.03071, 0.9835, 0.03071, 0.9835, 0.03071, 0.9835, 0.03071, 0.9835, 0.03071, 0.9835, 0.03071, 0.9835, 0.03071, 0.9835, 0.03071, 0.9835, 0.03071, 0.9835, 0.03071, 0.9835, 0.03071, 0.9835, 0.03071, 0.9835, 0.03071, 0.9835, 0.03071, 0.9835, 0.03071, 0.9835, 0.03071, 0.9835, 0.03071, 0.9835, 0.03071, 0.9835, 0.03071, 0.9835, 0.03071, 0.9835, 0.03071, 0.9835, 0.03071, 0.9835, 0.03071, 0.9835, 0.03071, 0.9835, 0.03071, 0.9835, 0.03071, 0.9835, 0.03071, 0.9835, 0.03071, 0.9835, 0.03071, 0.9835, 0.03071, 0.9835, 0.03071, 0.9835, 0.03071, 0.9835, 0.03071, 0.9835, 0.03071, 0.9835, 0.03071, 0.9835, 0.03071, 0.9835, 0.03071, 0.9835, 0.03071, 0.9835, 0.03071, 0.9835, 0.03071, 0.9835, 0.03071, 0.9835, 0.03071, 0.9835, 0.03071, 0.9835, 0.03071, 0.9835, 0.03071, 0.9835, 0.03071, 0.9835, 0.03071, 0.9835, 0.03071, 0.9835, 0.03071, 0.9835, 0.03071, 0.9835, 0.03071, 0.9835, 0.03071, 0.9835, 0.03071, 0.9835, 0.03071, 0.9835, 0.03071, 0.9835, 0.03071, 0.9835, 0.03071, 0.9835, 0.03071, 0.9835])
me_circle.use_remesh_preserve_volume = False
me_circle.use_remesh_preserve_attributes = False
me_circle.use_mirror_vertex_groups = False
me_circle.update()

# ---- objects
ob_circle = bpy.data.objects.new('Circle', me_circle)

# ---- transforms, parenting, visibility, modifiers, constraints
ob_circle.location = (0.0, 0.0, 0.0)
ob_circle.lineart.crease_threshold = 0.0

# ---- collection membership
col_collection_1.objects.link(ob_circle)

# ---- scene / render settings (as saved in the file)
scene.frame_start = 1; scene.frame_end = 250; scene.frame_set(1)
scene.render.engine = 'BLENDER_EEVEE_NEXT'
scene.render.resolution_percentage = 50
scene.render.dither_intensity = 0.0
scene.cycles.use_denoising = False
scene.cycles.samples = 128
scene.cycles.sampling_pattern = 'TABULATED_SOBOL'
scene.cycles.light_sampling_threshold = 0.0
scene.cycles.use_adaptive_sampling = False
scene.cycles.use_light_tree = False
scene.cycles.blur_glossy = 0.0
scene.cycles.sample_clamp_indirect = 0.0
scene.view_settings.view_transform = 'Standard'
bpy.context.view_layer.update()

# ---- added for rendering (the .blend has no active camera and no usable light): camera, sun
cam_auto = bpy.data.cameras.new('AutoCamera')
cam_auto.lens = 50.0
cam_auto.sensor_width = 36.0
cam_auto.clip_end = 1000.0
ob_auto_camera = bpy.data.objects.new('AutoCamera', cam_auto)
scene.collection.objects.link(ob_auto_camera)
ob_auto_camera.location = (20.4521, -18.143, 16.6922)
ob_auto_camera.rotation_euler = (1.09748, -7.21219e-08, 0.694738)
scene.camera = ob_auto_camera
light_auto_sun = bpy.data.lights.new('AutoSun', 'SUN')
light_auto_sun.energy = 3.0
light_auto_sun.angle = 0.0523599
ob_auto_sun = bpy.data.objects.new('AutoSun', light_auto_sun)
scene.collection.objects.link(ob_auto_sun)
ob_auto_sun.rotation_euler = (0.872665, 0.174533, 0.523599)
bpy.context.view_layer.update()
